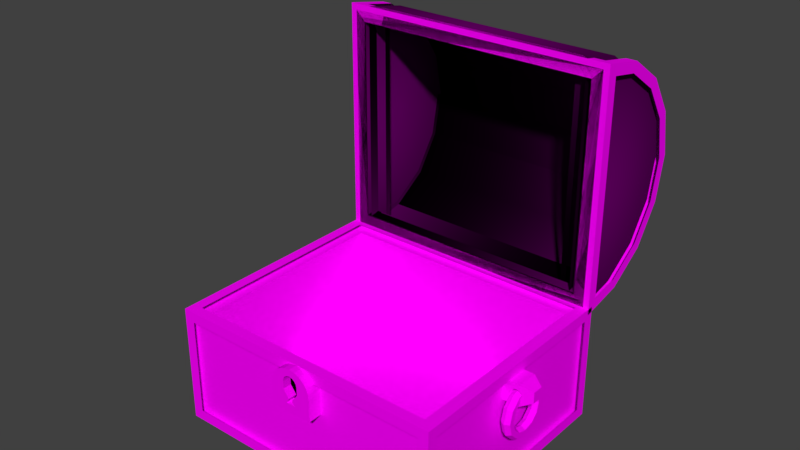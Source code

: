 # Source: treasurechestwide-withtexture.blend  (saved by Blender 2.78.0; exported with 4.5.12 LTS)
import bpy
from mathutils import Matrix  # noqa: F401  (used for matrix-valued properties, if any)

bpy.ops.wm.read_factory_settings(use_empty=True)
scene = bpy.context.scene
scene.name = 'Scene'

# ---- collections
col_collection_11 = bpy.data.collections.new('Collection 11'); scene.collection.children.link(col_collection_11)
col_collection_16 = bpy.data.collections.new('Collection 16'); scene.collection.children.link(col_collection_16)
col_collection_16.hide_render = True
col_collection_16.hide_viewport = True
col_collection_17 = bpy.data.collections.new('Collection 17'); scene.collection.children.link(col_collection_17)
col_collection_17.hide_render = True
col_collection_17.hide_viewport = True

# ---- images (referenced by path relative to the original .blend; pixels are not part of the script)
import os
ASSET_DIR = os.environ.get("B2B_ASSET_DIR", "")  # directory of the original .blend (textures are referenced by path, not embedded)
HERE = os.path.dirname(os.path.abspath(__file__))  # packed textures are extracted next to this script under _unpacked/

def load_image(name, relpath, width, height, colorspace="sRGB"):
    """Load a texture the original file referenced (path relative to the .blend, or extracted next to this script)."""
    p = next((c for c in (os.path.join(HERE, relpath), os.path.join(ASSET_DIR, relpath)) if relpath and os.path.exists(c)), "")
    if p:
        img = bpy.data.images.load(p, check_existing=True)
        img.name = name
    else:  # same state as the original file: an image datablock whose file is absent (Cycles renders it pink)
        img = bpy.data.images.new(name, width, height)
        img.source = "FILE"
        img.filepath = "//" + (relpath or name)
    img.colorspace_settings.name = colorspace
    return img
img_keyhole_black_normal = load_image('keyhole-black Normal', '', 1024, 1024, 'sRGB')
img_gold_texture_png_001 = load_image('gold-texture.png.001', 'textures/gold-texture.png', 1024, 1024, 'sRGB')
img_scratchedmetal_png_001 = load_image('scratchedmetal.png.001', 'textures/scratchedmetal.png', 1024, 1024, 'sRGB')
img_wood_old_boards_1_png_001 = load_image('wood-old-boards-1.png.001', 'textures/wood-old-boards-1.png', 1024, 1024, 'sRGB')
img_wood_old_boards_jpg = load_image('wood-old-boards.jpg', 'textures/wood-old-boards.jpg', 1024, 1024, 'sRGB')
img_metal_discolored_png_001 = load_image('metal-discolored.png.001', 'textures/metal-discolored.png', 1024, 1024, 'sRGB')

# ---- materials (node trees are filled in below, after node groups)
mat_keyhole_black = bpy.data.materials.new('keyhole-black')
mat_keyhole_black.alpha_threshold = 0.0
mat_keyhole_black.preview_render_type = 'FLAT'
mat_keyhole_black.roughness = 0.5
mat_material_002 = bpy.data.materials.new('Material.002')
mat_material_002.alpha_threshold = 0.0
mat_material_002.roughness = 0.5
mat_scratchedmetal = bpy.data.materials.new('scratchedmetal')
mat_scratchedmetal.alpha_threshold = 0.0
mat_scratchedmetal.roughness = 0.5
mat_material_001 = bpy.data.materials.new('Material.001')
mat_material_001.alpha_threshold = 0.0
mat_material_001.preview_render_type = 'FLAT'
mat_material_001.roughness = 0.5
mat_wood2 = bpy.data.materials.new('wood2')
mat_wood2.alpha_threshold = 0.0
mat_wood2.preview_render_type = 'CUBE'
mat_wood2.roughness = 0.5
mat_metalframe = bpy.data.materials.new('metalframe')
mat_metalframe.alpha_threshold = 0.0
mat_metalframe.roughness = 0.5

# ---- material node trees
mat_keyhole_black.use_nodes = True; mat_keyhole_black.node_tree.nodes.clear()
_N = mat_keyhole_black.node_tree.nodes; _L = mat_keyhole_black.node_tree.links
n0 = _N.new('ShaderNodeOutputMaterial'); n0.name = 'Material Output'; n0.location = (300, 300)
n1 = _N.new('ShaderNodeBsdfDiffuse'); n1.name = 'Diffuse BSDF'; n1.location = (10, 300)
n1.inputs[1].default_value = 1.0
n2 = _N.new('ShaderNodeRGB'); n2.name = 'RGB'; n2.location = (-180, 300)
n2.outputs[0].default_value = (0.0, 0.0, 0.0, 1.0)
n3 = _N.new('ShaderNodeTexImage'); n3.name = 'Image Texture'; n3.location = (0, 0)
n3.width = 140
n3.image = img_keyhole_black_normal
_L.new(n1.outputs[0], n0.inputs[0])
_L.new(n2.outputs[0], n1.inputs[0])
n0.is_active_output = True
mat_material_002.use_nodes = True; mat_material_002.node_tree.nodes.clear()
_N = mat_material_002.node_tree.nodes; _L = mat_material_002.node_tree.links
n0 = _N.new('ShaderNodeOutputMaterial'); n0.name = 'Material Output'; n0.location = (300, 300)
n1 = _N.new('ShaderNodeBsdfDiffuse'); n1.name = 'Diffuse BSDF'; n1.location = (10, 300)
n2 = _N.new('ShaderNodeTexImage'); n2.name = 'Image Texture'; n2.location = (-180, 300)
n2.width = 140
n2.image = img_gold_texture_png_001
_L.new(n1.outputs[0], n0.inputs[0])
_L.new(n2.outputs[0], n1.inputs[0])
n0.is_active_output = True
mat_scratchedmetal.use_nodes = True; mat_scratchedmetal.node_tree.nodes.clear()
_N = mat_scratchedmetal.node_tree.nodes; _L = mat_scratchedmetal.node_tree.links
n0 = _N.new('ShaderNodeOutputMaterial'); n0.name = 'Material Output'; n0.location = (300, 300)
n1 = _N.new('ShaderNodeBsdfDiffuse'); n1.name = 'Diffuse BSDF'; n1.location = (10, 300)
n2 = _N.new('ShaderNodeTexImage'); n2.name = 'Image Texture'; n2.location = (-180, 300)
n2.width = 140
n2.image = img_scratchedmetal_png_001
_L.new(n1.outputs[0], n0.inputs[0])
_L.new(n2.outputs[0], n1.inputs[0])
n0.is_active_output = True
mat_material_001.use_nodes = True; mat_material_001.node_tree.nodes.clear()
_N = mat_material_001.node_tree.nodes; _L = mat_material_001.node_tree.links
n0 = _N.new('ShaderNodeOutputMaterial'); n0.name = 'Material Output'; n0.location = (300, 300)
n1 = _N.new('ShaderNodeBsdfDiffuse'); n1.name = 'Diffuse BSDF'; n1.location = (10, 300)
n2 = _N.new('ShaderNodeTexImage'); n2.name = 'Image Texture'; n2.location = (-180, 300)
n2.width = 140
n2.image = img_wood_old_boards_1_png_001
_L.new(n1.outputs[0], n0.inputs[0])
_L.new(n2.outputs[0], n1.inputs[0])
n0.is_active_output = True
mat_wood2.use_nodes = True; mat_wood2.node_tree.nodes.clear()
_N = mat_wood2.node_tree.nodes; _L = mat_wood2.node_tree.links
n0 = _N.new('ShaderNodeOutputMaterial'); n0.name = 'Material Output'; n0.location = (300, 300)
n1 = _N.new('ShaderNodeBsdfDiffuse'); n1.name = 'Diffuse BSDF'; n1.location = (10, 300)
n1.inputs[1].default_value = 0.05
n2 = _N.new('ShaderNodeTexImage'); n2.name = 'Image Texture'; n2.location = (-180, 300)
n2.width = 140
n2.image = img_wood_old_boards_jpg
n2.interpolation = 'Smart'
n2.extension = 'CLIP'
_L.new(n1.outputs[0], n0.inputs[0])
_L.new(n2.outputs[0], n1.inputs[0])
n0.is_active_output = True
mat_metalframe.use_nodes = True; mat_metalframe.node_tree.nodes.clear()
_N = mat_metalframe.node_tree.nodes; _L = mat_metalframe.node_tree.links
n0 = _N.new('ShaderNodeOutputMaterial'); n0.name = 'Material Output'; n0.location = (300, 300)
n1 = _N.new('ShaderNodeBsdfDiffuse'); n1.name = 'Diffuse BSDF'; n1.location = (10, 300)
n2 = _N.new('ShaderNodeTexImage'); n2.name = 'Image Texture'; n2.location = (-180, 300)
n2.width = 140
n2.image = img_metal_discolored_png_001
_L.new(n1.outputs[0], n0.inputs[0])
_L.new(n2.outputs[0], n1.inputs[0])
n0.is_active_output = True

# ---- world
world_world = bpy.data.worlds.new('World'); scene.world = world_world
world_world.color = (0.05088, 0.05088, 0.05088)
world_world.use_sun_shadow = False
world_world.sun_shadow_jitter_overblur = 0.0
world_world.cycles.sampling_method = 'MANUAL'

# ---- meshes
me_cube_015 = bpy.data.meshes.new('Cube.015')
me_cube_015.from_pydata([(-0.04161, 0.04, -0.1266), (0.04161, 0.04, -0.1266), (0.01704, 0.04, -0.08192), (0.072, 0.04, -0.009093), (0.072, 0.04, 0.06291), (0.06652, 0.04, 0.09046), (0.05091, 0.04, 0.1138), (0.02755, 0.04, 0.1294), (7.947e-11, 0.04, 0.1349), (-0.02755, 0.04, 0.1294), (-0.05091, 0.04, 0.1138), (-0.06652, 0.04, 0.09046), (-0.072, 0.04, 0.06291), (-0.072, 0.04, -0.009093), (-0.01704, 0.04, -0.08192)], [], [(3, 4, 5, 6, 7, 8, 9, 10, 11, 12, 13, 14, 0, 1, 2)])
_uv = me_cube_015.uv_layers.new(name='UVMap')
_uv.uv.foreach_set('vector', [0.536, 0.3955, 0.536, 0.4315, 0.5333, 0.4452, 0.5255, 0.4569, 0.5138, 0.4647, 0.5, 0.4675, 0.4862, 0.4647, 0.4745, 0.4569, 0.4667, 0.4452, 0.464, 0.4315, 0.464, 0.3955, 0.4915, 0.359, 0.4792, 0.3367, 0.5208, 0.3367, 0.5085, 0.359])
_ca = me_cube_015.color_attributes.new('Col', 'BYTE_COLOR', 'CORNER')
_ca.data.foreach_set('color', [1.0, 1.0, 1.0, 1.0, 1.0, 1.0, 1.0, 1.0, 1.0, 1.0, 1.0, 1.0, 1.0, 1.0, 1.0, 1.0, 1.0, 1.0, 1.0, 1.0, 1.0, 1.0, 1.0, 1.0, 1.0, 1.0, 1.0, 1.0, 1.0, 1.0, 1.0, 1.0, 1.0, 1.0, 1.0, 1.0, 1.0, 1.0, 1.0, 1.0, 1.0, 1.0, 1.0, 1.0, 1.0, 1.0, 1.0, 1.0, 1.0, 1.0, 1.0, 1.0, 1.0, 1.0, 1.0, 1.0, 1.0, 1.0, 1.0, 1.0])
me_cube_015.materials.append(mat_keyhole_black)
me_cube_015.use_remesh_preserve_volume = False
me_cube_015.use_remesh_preserve_attributes = False
me_cube_015.use_mirror_vertex_groups = False
me_cube_015.update()
me_cube_014 = bpy.data.meshes.new('Cube.014')
me_cube_014.from_pydata([(0.2, 0.04, -0.2), (0.2, 0.04, 0.004342), (0.2, -0.04, 0.004342), (0.2, -0.04, -0.2), (-0.2, 0.04, -0.2), (-0.2, -0.04, -0.2), (-0.04161, 0.04, -0.1266), (0.04161, 0.04, -0.1266), (0.01704, 0.04, -0.08192), (0.072, 0.04, -0.009093), (0.072, 0.04, -0.009093), (0.072, 0.04, -0.009093), (0.072, 0.04, 0.06291), (0.06652, 0.04, 0.09046), (0.05091, 0.04, 0.1138), (0.02755, 0.04, 0.1294), (7.947e-11, 0.04, 0.1349), (-0.002667, 0.04, 0.2), (0.004342, 0.04, 0.2), (0.05498, 0.04, 0.1933), (0.1022, 0.04, 0.1738), (0.1427, 0.04, 0.1427), (0.1738, 0.04, 0.1022), (0.1933, 0.04, 0.05498), (-0.2, 0.04, 0.002667), (-0.1933, 0.04, 0.05374), (-0.1736, 0.04, 0.1013), (-0.1422, 0.04, 0.1422), (-0.1013, 0.04, 0.1736), (-0.05374, 0.04, 0.1933), (7.947e-11, 0.04, 0.1349), (7.947e-11, 0.04, 0.1349), (-0.02755, 0.04, 0.1294), (-0.05091, 0.04, 0.1138), (-0.06652, 0.04, 0.09046), (-0.072, 0.04, 0.06291), (-0.072, 0.04, -0.009093), (-0.072, 0.04, -0.009093), (-0.072, 0.04, -0.009093), (-0.01704, 0.04, -0.08192), (0.1933, -0.04, 0.05498), (-0.04161, -0.04, -0.1266), (-0.01704, -0.04, -0.08192), (-0.072, -0.04, -0.009093), (-0.072, -0.04, -0.009093), (-0.072, -0.04, -0.009093), (-0.072, -0.04, 0.06291), (-0.06652, -0.04, 0.09046), (-0.05091, -0.04, 0.1138), (-0.02755, -0.04, 0.1294), (7.947e-11, -0.04, 0.1349), (0.1427, -0.04, 0.1427), (0.1022, -0.04, 0.1738), (0.05498, -0.04, 0.1933), (0.004342, -0.04, 0.2), (-0.002667, -0.04, 0.2), (-0.05374, -0.04, 0.1933), (-0.1013, -0.04, 0.1736), (-0.1422, -0.04, 0.1422), (-0.1736, -0.04, 0.1013), (-0.1933, -0.04, 0.05374), (-0.2, -0.04, 0.002667), (0.1738, -0.04, 0.1022), (7.947e-11, -0.04, 0.1349), (7.947e-11, -0.04, 0.1349), (0.02755, -0.04, 0.1294), (0.05091, -0.04, 0.1138), (0.06652, -0.04, 0.09046), (0.072, -0.04, 0.06291), (0.072, -0.04, -0.009093), (0.072, -0.04, -0.009093), (0.072, -0.04, -0.009093), (0.01704, -0.04, -0.08192), (0.04161, -0.04, -0.1266), (0.2, 0.04, -0.2), (0.2, 0.04, 0.004342), (-0.2, 0.04, -0.2), (-0.04161, 0.04, -0.1266), (0.072, 0.04, 0.06291), (0.06652, 0.04, 0.09046), (7.947e-11, 0.04, 0.1349), (-0.002667, 0.04, 0.2), (0.1933, 0.04, 0.05498), (-0.2, 0.04, 0.002667), (-0.1933, 0.04, 0.05374), (-0.1736, 0.04, 0.1013), (-0.1422, 0.04, 0.1422), (-0.1013, 0.04, 0.1736), (-0.05374, 0.04, 0.1933), (0.004342, 0.04, 0.2), (0.05498, 0.04, 0.1933), (0.1022, 0.04, 0.1738), (0.1427, 0.04, 0.1427), (0.1738, 0.04, 0.1022), (7.947e-11, 0.04, 0.1349), (7.947e-11, 0.04, 0.1349), (-0.02755, 0.04, 0.1294), (-0.05091, 0.04, 0.1138), (0.02755, 0.04, 0.1294), (-0.06652, 0.04, 0.09046), (0.05091, 0.04, 0.1138), (-0.072, 0.04, 0.06291), (-0.072, 0.04, -0.009093), (-0.072, 0.04, -0.009093), (0.072, 0.04, -0.009093), (-0.072, 0.04, -0.009093), (0.072, 0.04, -0.009093), (-0.01704, 0.04, -0.08192), (0.072, 0.04, -0.009093), (0.01704, 0.04, -0.08192), (0.04161, 0.04, -0.1266), (0.2, 0.09, -0.2), (0.2, 0.09, 0.004342), (-0.2, 0.09, -0.2), (-0.04161, 0.09, -0.1266), (0.072, 0.09, 0.06291), (0.06652, 0.09, 0.09046), (7.947e-11, 0.09, 0.1349), (-0.002667, 0.09, 0.2), (0.1933, 0.09, 0.05498), (-0.2, 0.09, 0.002667), (-0.1933, 0.09, 0.05374), (-0.1736, 0.09, 0.1013), (-0.1422, 0.09, 0.1422), (-0.1013, 0.09, 0.1736), (-0.05374, 0.09, 0.1933), (0.004342, 0.09, 0.2), (0.05498, 0.09, 0.1933), (0.1022, 0.09, 0.1738), (0.1427, 0.09, 0.1427), (0.1738, 0.09, 0.1022), (7.947e-11, 0.09, 0.1349), (7.947e-11, 0.09, 0.1349), (-0.02755, 0.09, 0.1294), (-0.05091, 0.09, 0.1138), (0.02755, 0.09, 0.1294), (-0.06652, 0.09, 0.09046), (0.05091, 0.09, 0.1138), (-0.072, 0.09, 0.06291), (-0.072, 0.09, -0.009093), (-0.072, 0.09, -0.009093), (0.072, 0.09, -0.009093), (-0.072, 0.09, -0.009093), (0.072, 0.09, -0.009093), (-0.01704, 0.09, -0.08192), (0.072, 0.09, -0.009093), (0.01704, 0.09, -0.08192), (0.04161, 0.09, -0.1266)], [], [(0, 1, 2, 3), (4, 0, 3, 5), (17, 18, 89, 81), (39, 6, 77, 107), (23, 40, 2, 1), (5, 41, 42, 43, 44, 45, 46, 47, 48, 49, 50, 51, 52, 53, 54, 55, 56, 57, 58, 59, 60, 61), (5, 3, 2, 40, 62, 51, 50, 63, 64, 65, 66, 67, 68, 69, 70, 71, 72, 73, 41), (5, 61, 24, 4), (60, 25, 24, 61), (59, 26, 25, 60), (58, 27, 26, 59), (57, 28, 27, 58), (56, 29, 28, 57), (55, 17, 29, 56), (18, 17, 55, 54), (18, 54, 53, 19), (19, 53, 52, 20), (20, 52, 51, 21), (21, 51, 62, 22), (22, 62, 40, 23), (31, 30, 63, 50), (50, 49, 32, 31), (30, 16, 64, 63), (49, 48, 33, 32), (16, 15, 65, 64), (48, 47, 34, 33), (15, 14, 66, 65), (47, 46, 35, 34), (14, 13, 67, 66), (46, 45, 36, 35), (13, 12, 68, 67), (45, 44, 37, 36), (12, 11, 69, 68), (44, 43, 38, 37), (11, 10, 70, 69), (43, 42, 39, 38), (10, 9, 71, 70), (42, 41, 6, 39), (9, 8, 72, 71), (7, 6, 41, 73), (8, 7, 73, 72), (101, 102, 139, 138), (74, 76, 113, 111), (32, 33, 97, 96), (21, 22, 93, 92), (13, 14, 100, 79), (15, 16, 80, 98), (26, 27, 86, 85), (8, 9, 108, 109), (22, 23, 82, 93), (23, 1, 75, 82), (37, 38, 105, 103), (30, 31, 94, 95), (18, 19, 90, 89), (1, 0, 74, 75), (10, 11, 104, 106), (27, 28, 87, 86), (35, 36, 102, 101), (6, 7, 110, 77), (33, 34, 99, 97), (19, 20, 91, 90), (38, 39, 107, 105), (28, 29, 88, 87), (4, 24, 83, 76), (14, 15, 98, 100), (0, 4, 76, 74), (7, 8, 109, 110), (9, 10, 106, 108), (31, 32, 96, 94), (24, 25, 84, 83), (20, 21, 92, 91), (16, 30, 95, 80), (36, 37, 103, 102), (29, 17, 81, 88), (25, 26, 85, 84), (34, 35, 101, 99), (12, 13, 79, 78), (11, 12, 78, 104), (113, 114, 147, 146, 145, 143, 141, 115, 116, 137, 135, 117, 118, 126, 127, 128, 129, 130, 119, 112, 111), (113, 120, 121, 122, 123, 124, 125, 118, 117, 132, 131, 133, 134, 136, 138, 139, 140, 142, 144, 114), (90, 91, 128, 127), (102, 103, 140, 139), (91, 92, 129, 128), (78, 79, 116, 115), (104, 78, 115, 141), (92, 93, 130, 129), (103, 105, 142, 140), (93, 82, 119, 130), (82, 75, 112, 119), (106, 104, 141, 143), (95, 94, 131, 132), (76, 83, 120, 113), (105, 107, 144, 142), (94, 96, 133, 131), (83, 84, 121, 120), (108, 106, 143, 145), (80, 95, 132, 117), (84, 85, 122, 121), (107, 77, 114, 144), (96, 97, 134, 133), (85, 86, 123, 122), (109, 108, 145, 146), (98, 80, 117, 135), (86, 87, 124, 123), (77, 110, 147, 114), (97, 99, 136, 134), (87, 88, 125, 124), (110, 109, 146, 147), (100, 98, 135, 137), (88, 81, 118, 125), (99, 101, 138, 136), (81, 89, 126, 118), (75, 74, 111, 112), (79, 100, 137, 116), (89, 90, 127, 126)])
_uv = me_cube_014.uv_layers.new(name='UVMap')
_uv.uv.foreach_set('vector', [0.95, 0.3154, 0.95, 0.4097, 0.91, 0.4097, 0.91, 0.3154, 0.4, 0.9153, 0.6, 0.9153, 0.6, 0.8784, 0.4, 0.8784, 0.4987, 0.9153, 0.5022, 0.9153, 0.5022, 0.9153, 0.4987, 0.9153, 0.4915, 0.9153, 0.4792, 0.9153, 0.4792, 0.9153, 0.4915, 0.9153, 0.95, 0.4331, 0.91, 0.4331, 0.91, 0.4097, 0.95, 0.4097, 0.4, 0.3154, 0.4792, 0.3493, 0.4915, 0.3699, 0.464, 0.4035, 0.464, 0.4035, 0.464, 0.4035, 0.464, 0.4367, 0.4667, 0.4495, 0.4745, 0.4602, 0.4862, 0.4674, 0.5, 0.47, 0.5713, 0.4736, 0.5511, 0.4879, 0.5275, 0.4969, 0.5022, 0.5, 0.4987, 0.5, 0.4731, 0.4969, 0.4493, 0.4878, 0.4289, 0.4733, 0.4132, 0.4545, 0.4034, 0.4325, 0.4, 0.4089, 0.4, 0.3154, 0.6, 0.3154, 0.6, 0.4097, 0.5967, 0.4331, 0.5869, 0.4549, 0.5713, 0.4736, 0.5, 0.47, 0.5, 0.47, 0.5, 0.47, 0.5138, 0.4674, 0.5255, 0.4602, 0.5333, 0.4495, 0.536, 0.4367, 0.536, 0.4035, 0.536, 0.4035, 0.536, 0.4035, 0.5085, 0.3699, 0.5208, 0.3493, 0.4792, 0.3493, 0.91, 0.3154, 0.91, 0.4089, 0.95, 0.4089, 0.95, 0.3154, 0.91, 0.4325, 0.95, 0.4325, 0.95, 0.4089, 0.91, 0.4089, 0.91, 0.4545, 0.95, 0.4545, 0.95, 0.4325, 0.91, 0.4325, 0.91, 0.4733, 0.95, 0.4733, 0.95, 0.4545, 0.91, 0.4545, 0.4493, 0.8784, 0.4493, 0.9153, 0.4289, 0.9153, 0.4289, 0.8784, 0.4731, 0.8784, 0.4731, 0.9153, 0.4493, 0.9153, 0.4493, 0.8784, 0.4987, 0.8784, 0.4987, 0.9153, 0.4731, 0.9153, 0.4731, 0.8784, 0.5022, 0.9153, 0.4987, 0.9153, 0.4987, 0.8784, 0.5022, 0.8784, 0.5022, 0.9153, 0.5022, 0.8784, 0.5275, 0.8784, 0.5275, 0.9153, 0.5275, 0.9153, 0.5275, 0.8784, 0.5511, 0.8784, 0.5511, 0.9153, 0.5511, 0.9153, 0.5511, 0.8784, 0.5713, 0.8784, 0.5713, 0.9153, 0.95, 0.4736, 0.91, 0.4736, 0.91, 0.4549, 0.95, 0.4549, 0.95, 0.4549, 0.91, 0.4549, 0.91, 0.4331, 0.95, 0.4331, 0.5, 0.9153, 0.5, 0.9153, 0.5, 0.8784, 0.5, 0.8784, 0.5, 0.8784, 0.4862, 0.8784, 0.4862, 0.9153, 0.5, 0.9153, 0.5, 0.9153, 0.5, 0.9153, 0.5, 0.8784, 0.5, 0.8784, 0.4862, 0.8784, 0.4745, 0.8784, 0.4745, 0.9153, 0.4862, 0.9153, 0.5, 0.9153, 0.5138, 0.9153, 0.5138, 0.8784, 0.5, 0.8784, 0.91, 0.4602, 0.91, 0.4495, 0.95, 0.4495, 0.95, 0.4602, 0.5138, 0.9153, 0.5255, 0.9153, 0.5255, 0.8784, 0.5138, 0.8784, 0.91, 0.4495, 0.91, 0.4367, 0.95, 0.4367, 0.95, 0.4495, 0.95, 0.4602, 0.95, 0.4495, 0.91, 0.4495, 0.91, 0.4602, 0.91, 0.4367, 0.91, 0.4035, 0.95, 0.4035, 0.95, 0.4367, 0.95, 0.4495, 0.95, 0.4367, 0.91, 0.4367, 0.91, 0.4495, 0.464, 0.8784, 0.464, 0.8784, 0.464, 0.9153, 0.464, 0.9153, 0.95, 0.4367, 0.95, 0.4035, 0.91, 0.4035, 0.91, 0.4367, 0.464, 0.8784, 0.464, 0.8784, 0.464, 0.9153, 0.464, 0.9153, 0.536, 0.9153, 0.536, 0.9153, 0.536, 0.8784, 0.536, 0.8784, 0.91, 0.4035, 0.91, 0.3699, 0.95, 0.3699, 0.95, 0.4035, 0.536, 0.9153, 0.536, 0.9153, 0.536, 0.8784, 0.536, 0.8784, 0.91, 0.3699, 0.91, 0.3493, 0.95, 0.3493, 0.95, 0.3699, 0.95, 0.4035, 0.95, 0.3699, 0.91, 0.3699, 0.91, 0.4035, 0.5208, 0.9153, 0.4792, 0.9153, 0.4792, 0.8784, 0.5208, 0.8784, 0.95, 0.3699, 0.95, 0.3493, 0.91, 0.3493, 0.91, 0.3699, 0.95, 0.4367, 0.95, 0.4035, 0.975, 0.4035, 0.975, 0.4367, 0.6, 0.9153, 0.4, 0.9153, 0.4, 0.9383, 0.6, 0.9383, 0.4862, 0.9153, 0.4745, 0.9153, 0.4745, 0.9153, 0.4862, 0.9153, 0.5713, 0.9153, 0.5869, 0.9153, 0.5869, 0.9153, 0.5713, 0.9153, 0.5333, 0.9153, 0.5255, 0.9153, 0.5255, 0.9153, 0.5333, 0.9153, 0.5138, 0.9153, 0.5, 0.9153, 0.5, 0.9153, 0.5138, 0.9153, 0.4132, 0.9153, 0.4289, 0.9153, 0.4289, 0.9153, 0.4132, 0.9153, 0.5085, 0.9153, 0.536, 0.9153, 0.536, 0.9153, 0.5085, 0.9153, 0.5869, 0.9153, 0.5967, 0.9153, 0.5967, 0.9153, 0.5869, 0.9153, 0.5967, 0.9153, 0.6, 0.9153, 0.6, 0.9153, 0.5967, 0.9153, 0.464, 0.9153, 0.464, 0.9153, 0.464, 0.9153, 0.464, 0.9153, 0.5, 0.9153, 0.5, 0.9153, 0.5, 0.9153, 0.5, 0.9153, 0.5022, 0.9153, 0.5275, 0.9153, 0.5275, 0.9153, 0.5022, 0.9153, 0.6, 0.9153, 0.6, 0.9153, 0.6, 0.9153, 0.6, 0.9153, 0.536, 0.9153, 0.536, 0.9153, 0.536, 0.9153, 0.536, 0.9153, 0.4289, 0.9153, 0.4493, 0.9153, 0.4493, 0.9153, 0.4289, 0.9153, 0.464, 0.9153, 0.464, 0.9153, 0.464, 0.9153, 0.464, 0.9153, 0.4792, 0.9153, 0.5208, 0.9153, 0.5208, 0.9153, 0.4792, 0.9153, 0.4745, 0.9153, 0.4667, 0.9153, 0.4667, 0.9153, 0.4745, 0.9153, 0.5275, 0.9153, 0.5511, 0.9153, 0.5511, 0.9153, 0.5275, 0.9153, 0.464, 0.9153, 0.4915, 0.9153, 0.4915, 0.9153, 0.464, 0.9153, 0.4493, 0.9153, 0.4731, 0.9153, 0.4731, 0.9153, 0.4493, 0.9153, 0.4, 0.9153, 0.4, 0.9153, 0.4, 0.9153, 0.4, 0.9153, 0.5255, 0.9153, 0.5138, 0.9153, 0.5138, 0.9153, 0.5255, 0.9153, 0.6, 0.9153, 0.4, 0.9153, 0.4, 0.9153, 0.6, 0.9153, 0.5208, 0.9153, 0.5085, 0.9153, 0.5085, 0.9153, 0.5208, 0.9153, 0.536, 0.9153, 0.536, 0.9153, 0.536, 0.9153, 0.536, 0.9153, 0.5, 0.9153, 0.4862, 0.9153, 0.4862, 0.9153, 0.5, 0.9153, 0.4, 0.9153, 0.4034, 0.9153, 0.4034, 0.9153, 0.4, 0.9153, 0.5511, 0.9153, 0.5713, 0.9153, 0.5713, 0.9153, 0.5511, 0.9153, 0.5, 0.9153, 0.5, 0.9153, 0.5, 0.9153, 0.5, 0.9153, 0.464, 0.9153, 0.464, 0.9153, 0.464, 0.9153, 0.464, 0.9153, 0.4731, 0.9153, 0.4987, 0.9153, 0.4987, 0.9153, 0.4731, 0.9153, 0.4034, 0.9153, 0.4132, 0.9153, 0.4132, 0.9153, 0.4034, 0.9153, 0.4667, 0.9153, 0.464, 0.9153, 0.464, 0.9153, 0.4667, 0.9153, 0.536, 0.9153, 0.5333, 0.9153, 0.5333, 0.9153, 0.536, 0.9153, 0.536, 0.9153, 0.536, 0.9153, 0.536, 0.9153, 0.536, 0.9153, 0.4, 0.3154, 0.4792, 0.3493, 0.5208, 0.3493, 0.5085, 0.3699, 0.536, 0.4035, 0.536, 0.4035, 0.536, 0.4035, 0.536, 0.4367, 0.5333, 0.4495, 0.5255, 0.4602, 0.5138, 0.4674, 0.5, 0.47, 0.4987, 0.5, 0.5022, 0.5, 0.5275, 0.4969, 0.5511, 0.4879, 0.5713, 0.4736, 0.5869, 0.4549, 0.5967, 0.4331, 0.6, 0.4097, 0.6, 0.3154, 0.4, 0.3154, 0.4, 0.4089, 0.4034, 0.4325, 0.4132, 0.4545, 0.4289, 0.4733, 0.4493, 0.4878, 0.4731, 0.4969, 0.4987, 0.5, 0.5, 0.47, 0.5, 0.47, 0.5, 0.47, 0.4862, 0.4674, 0.4745, 0.4602, 0.4667, 0.4495, 0.464, 0.4367, 0.464, 0.4035, 0.464, 0.4035, 0.464, 0.4035, 0.4915, 0.3699, 0.4792, 0.3493, 0.5275, 0.9153, 0.5511, 0.9153, 0.5511, 0.9383, 0.5275, 0.9383, 0.464, 0.9153, 0.464, 0.9153, 0.464, 0.9383, 0.464, 0.9383, 0.5511, 0.9153, 0.5713, 0.9153, 0.5713, 0.9383, 0.5511, 0.9383, 0.95, 0.4367, 0.95, 0.4495, 0.975, 0.4495, 0.975, 0.4367, 0.95, 0.4035, 0.95, 0.4367, 0.975, 0.4367, 0.975, 0.4035, 0.95, 0.4736, 0.95, 0.4549, 0.975, 0.4549, 0.975, 0.4736, 0.464, 0.9153, 0.464, 0.9153, 0.464, 0.9383, 0.464, 0.9383, 0.95, 0.4549, 0.95, 0.4331, 0.975, 0.4331, 0.975, 0.4549, 0.95, 0.4331, 0.95, 0.4097, 0.975, 0.4097, 0.975, 0.4331, 0.536, 0.9153, 0.536, 0.9153, 0.536, 0.9383, 0.536, 0.9383, 0.5, 0.9153, 0.5, 0.9153, 0.5, 0.9383, 0.5, 0.9383, 0.95, 0.3154, 0.95, 0.4089, 0.975, 0.4089, 0.975, 0.3154, 0.95, 0.4035, 0.95, 0.3699, 0.975, 0.3699, 0.975, 0.4035, 0.5, 0.9153, 0.4862, 0.9153, 0.4862, 0.9383, 0.5, 0.9383, 0.95, 0.4089, 0.95, 0.4325, 0.975, 0.4325, 0.975, 0.4089, 0.536, 0.9153, 0.536, 0.9153, 0.536, 0.9383, 0.536, 0.9383, 0.5, 0.9153, 0.5, 0.9153, 0.5, 0.9383, 0.5, 0.9383, 0.95, 0.4325, 0.95, 0.4545, 0.975, 0.4545, 0.975, 0.4325, 0.95, 0.3699, 0.95, 0.3493, 0.975, 0.3493, 0.975, 0.3699, 0.4862, 0.9153, 0.4745, 0.9153, 0.4745, 0.9383, 0.4862, 0.9383, 0.95, 0.4545, 0.95, 0.4733, 0.975, 0.4733, 0.975, 0.4545, 0.95, 0.3699, 0.95, 0.4035, 0.975, 0.4035, 0.975, 0.3699, 0.5138, 0.9153, 0.5, 0.9153, 0.5, 0.9383, 0.5138, 0.9383, 0.4289, 0.9153, 0.4493, 0.9153, 0.4493, 0.9383, 0.4289, 0.9383, 0.4792, 0.9153, 0.5208, 0.9153, 0.5208, 0.9383, 0.4792, 0.9383, 0.95, 0.4602, 0.95, 0.4495, 0.975, 0.4495, 0.975, 0.4602, 0.4493, 0.9153, 0.4731, 0.9153, 0.4731, 0.9383, 0.4493, 0.9383, 0.95, 0.3493, 0.95, 0.3699, 0.975, 0.3699, 0.975, 0.3493, 0.5255, 0.9153, 0.5138, 0.9153, 0.5138, 0.9383, 0.5255, 0.9383, 0.4731, 0.9153, 0.4987, 0.9153, 0.4987, 0.9383, 0.4731, 0.9383, 0.95, 0.4495, 0.95, 0.4367, 0.975, 0.4367, 0.975, 0.4495, 0.4987, 0.9153, 0.5022, 0.9153, 0.5022, 0.9383, 0.4987, 0.9383, 0.95, 0.4097, 0.95, 0.3154, 0.975, 0.3154, 0.975, 0.4097, 0.95, 0.4495, 0.95, 0.4602, 0.975, 0.4602, 0.975, 0.4495, 0.5022, 0.9153, 0.5275, 0.9153, 0.5275, 0.9383, 0.5022, 0.9383])
me_cube_014.materials.append(mat_material_002)
me_cube_014.use_remesh_preserve_volume = False
me_cube_014.use_remesh_preserve_attributes = False
me_cube_014.use_mirror_vertex_groups = False
me_cube_014.update()
me_cube_010 = bpy.data.meshes.new('Cube.010')
me_cube_010.from_pydata([(1.4, 0.1, -0.1), (1.4, -0.1, -0.1), (1.5, -0.05, -0.15), (1.5, 0.05, -0.15), (1.4, 0.1, -0.3), (1.4, 0.1, -0.2367), (1.402, 0.09899, -0.2354), (1.413, 0.09357, -0.2191), (1.417, 0.09167, -0.2), (1.413, 0.09357, -0.1809), (1.402, 0.09899, -0.1646), (1.4, 0.1, -0.1633), (1.5, 0.05, -0.25), (1.2, -0.1, -0.1), (1.2, 0.1, -0.1), (1.4, -0.1, -0.1633), (1.402, -0.09899, -0.1646), (1.413, -0.09357, -0.1809), (1.417, -0.09167, -0.2), (1.413, -0.09357, -0.2191), (1.402, -0.09899, -0.2354), (1.4, -0.1, -0.2367), (1.4, -0.1, -0.3), (1.5, -0.05, -0.25), (1.2, 0.1, -0.3), (1.386, 0.1, -0.1538), (1.367, 0.1, -0.15), (1.348, 0.1, -0.1538), (1.331, 0.1, -0.1646), (1.32, 0.1, -0.1809), (1.317, 0.1, -0.2), (1.32, 0.1, -0.2191), (1.331, 0.1, -0.2354), (1.348, 0.1, -0.2462), (1.367, 0.1, -0.25), (1.386, 0.1, -0.2462), (1.2, -0.1, -0.3), (1.386, -0.1, -0.2462), (1.367, -0.1, -0.25), (1.348, -0.1, -0.2462), (1.331, -0.1, -0.2354), (1.32, -0.1, -0.2191), (1.317, -0.1, -0.2), (1.32, -0.1, -0.1809), (1.331, -0.1, -0.1646), (1.348, -0.1, -0.1538), (1.367, -0.1, -0.15), (1.386, -0.1, -0.1538)], [], [(0, 1, 2, 3), (4, 5, 6, 7, 8, 9, 10, 11, 0, 3, 12), (13, 1, 0, 14), (1, 15, 16, 17, 18, 19, 20, 21, 22, 23, 2), (12, 3, 2, 23), (22, 4, 12, 23), (24, 14, 0, 11, 25, 26, 27, 28, 29, 30, 31, 32, 33, 34, 35, 5, 4), (36, 13, 14, 24), (22, 21, 37, 38, 39, 40, 41, 42, 43, 44, 45, 46, 47, 15, 1, 13, 36), (22, 36, 24, 4), (46, 45, 27, 26), (47, 46, 26, 25), (45, 44, 28, 27), (16, 15, 47, 25, 11, 10), (44, 43, 29, 28), (17, 16, 10, 9), (43, 42, 30, 29), (18, 17, 9, 8), (42, 41, 31, 30), (19, 18, 8, 7), (41, 40, 32, 31), (20, 19, 7, 6), (40, 39, 33, 32), (37, 21, 20, 6, 5, 35), (39, 38, 34, 33), (38, 37, 35, 34)])
_uv = me_cube_010.uv_layers.new(name='UVMap')
_uv.uv.foreach_set('vector', [0.2, 0.5398, 0.2, 0.4602, 0.25, 0.4801, 0.25, 0.5199, 0.2, 0.3806, 0.2, 0.4058, 0.201, 0.4064, 0.2064, 0.4128, 0.2083, 0.4204, 0.2064, 0.428, 0.201, 0.4345, 0.2, 0.435, 0.2, 0.4602, 0.25, 0.4403, 0.25, 0.4005, 0.1, 0.4602, 0.2, 0.4602, 0.2, 0.5398, 0.1, 0.5398, 0.2, 0.4602, 0.2, 0.435, 0.201, 0.4345, 0.2064, 0.428, 0.2083, 0.4204, 0.2064, 0.4128, 0.201, 0.4064, 0.2, 0.4058, 0.2, 0.3806, 0.25, 0.4005, 0.25, 0.4403, 0.525, 0.4005, 0.525, 0.4403, 0.475, 0.4403, 0.475, 0.4005, 0.2, 0.4602, 0.2, 0.5398, 0.25, 0.5199, 0.25, 0.4801, 0.1, 0.3806, 0.1, 0.4602, 0.2, 0.4602, 0.2, 0.435, 0.1929, 0.4388, 0.1833, 0.4403, 0.1738, 0.4388, 0.1657, 0.4345, 0.1602, 0.428, 0.1583, 0.4204, 0.1602, 0.4128, 0.1657, 0.4064, 0.1738, 0.402, 0.1833, 0.4005, 0.1929, 0.402, 0.2, 0.4058, 0.2, 0.3806, 0.45, 0.3806, 0.45, 0.4602, 0.55, 0.4602, 0.55, 0.3806, 0.2, 0.3806, 0.2, 0.4058, 0.1929, 0.402, 0.1833, 0.4005, 0.1738, 0.402, 0.1657, 0.4064, 0.1602, 0.4128, 0.1583, 0.4204, 0.1602, 0.428, 0.1657, 0.4345, 0.1738, 0.4388, 0.1833, 0.4403, 0.1929, 0.4388, 0.2, 0.435, 0.2, 0.4602, 0.1, 0.4602, 0.1, 0.3806, 0.2, 0.4602, 0.1, 0.4602, 0.1, 0.5398, 0.2, 0.5398, 0.1833, 0.4602, 0.1738, 0.4602, 0.1738, 0.5398, 0.1833, 0.5398, 0.1929, 0.4602, 0.1833, 0.4602, 0.1833, 0.5398, 0.1929, 0.5398, 0.1738, 0.4602, 0.1657, 0.4602, 0.1657, 0.5398, 0.1738, 0.5398, 0.201, 0.4606, 0.2, 0.4602, 0.1929, 0.4602, 0.1929, 0.5398, 0.2, 0.5398, 0.201, 0.5394, 0.45, 0.4345, 0.45, 0.428, 0.55, 0.428, 0.55, 0.4345, 0.4532, 0.428, 0.4505, 0.4345, 0.5495, 0.4345, 0.5468, 0.428, 0.45, 0.428, 0.45, 0.4204, 0.55, 0.4204, 0.55, 0.428, 0.4542, 0.4204, 0.4532, 0.428, 0.5468, 0.428, 0.5458, 0.4204, 0.45, 0.4204, 0.45, 0.4128, 0.55, 0.4128, 0.55, 0.4204, 0.4532, 0.4128, 0.4542, 0.4204, 0.5458, 0.4204, 0.5468, 0.4128, 0.45, 0.4128, 0.45, 0.4064, 0.55, 0.4064, 0.55, 0.4128, 0.4505, 0.4064, 0.4532, 0.4128, 0.5468, 0.4128, 0.5495, 0.4064, 0.1657, 0.4602, 0.1738, 0.4602, 0.1738, 0.5398, 0.1657, 0.5398, 0.1929, 0.4602, 0.2, 0.4602, 0.201, 0.4606, 0.201, 0.5394, 0.2, 0.5398, 0.1929, 0.5398, 0.1738, 0.4602, 0.1833, 0.4602, 0.1833, 0.5398, 0.1738, 0.5398, 0.1833, 0.4602, 0.1929, 0.4602, 0.1929, 0.5398, 0.1833, 0.5398])
me_cube_010.materials.append(mat_scratchedmetal)
me_cube_010.use_remesh_preserve_volume = False
me_cube_010.use_remesh_preserve_attributes = False
me_cube_010.use_mirror_vertex_groups = False
me_cube_010.update()
me_torus_002 = bpy.data.meshes.new('Torus.002')
me_torus_002.from_pydata([(1.367, 4.453e-07, -0.65), (1.323, 4.312e-07, -0.625), (1.323, 4.312e-07, -0.575), (1.367, 4.453e-07, -0.55), (1.41, 4.594e-07, -0.575), (1.41, 4.594e-07, -0.625), (1.367, -0.125, -0.6165), (1.323, -0.1125, -0.5949), (1.323, -0.0875, -0.5516), (1.367, -0.075, -0.5299), (1.41, -0.0875, -0.5516), (1.41, -0.1125, -0.5949), (1.367, -0.2165, -0.525), (1.323, -0.1949, -0.5125), (1.323, -0.1516, -0.4875), (1.367, -0.1299, -0.475), (1.41, -0.1516, -0.4875), (1.41, -0.1949, -0.5125), (1.367, -0.25, -0.4), (1.323, -0.225, -0.4), (1.323, -0.175, -0.4), (1.367, -0.15, -0.4), (1.41, -0.175, -0.4), (1.41, -0.225, -0.4), (1.367, -0.2165, -0.275), (1.323, -0.1949, -0.2875), (1.323, -0.1516, -0.3125), (1.367, -0.1299, -0.325), (1.41, -0.1516, -0.3125), (1.41, -0.1949, -0.2875), (1.367, -0.125, -0.1835), (1.323, -0.1125, -0.2051), (1.323, -0.0875, -0.2484), (1.367, -0.075, -0.2701), (1.41, -0.0875, -0.2484), (1.41, -0.1125, -0.2051), (1.367, 4.235e-07, -0.15), (1.323, 4.115e-07, -0.175), (1.323, 4.159e-07, -0.225), (1.367, 4.322e-07, -0.25), (1.41, 4.441e-07, -0.225), (1.41, 4.398e-07, -0.175), (1.367, 0.125, -0.1835), (1.323, 0.1125, -0.2051), (1.323, 0.0875, -0.2484), (1.367, 0.075, -0.2701), (1.41, 0.0875, -0.2484), (1.41, 0.1125, -0.2051), (1.367, 0.2165, -0.275), (1.323, 0.1949, -0.2875), (1.323, 0.1516, -0.3125), (1.367, 0.1299, -0.325), (1.41, 0.1516, -0.3125), (1.41, 0.1949, -0.2875), (1.367, 0.25, -0.4), (1.323, 0.225, -0.4), (1.323, 0.175, -0.4), (1.367, 0.15, -0.4), (1.41, 0.175, -0.4), (1.41, 0.225, -0.4), (1.367, 0.2165, -0.525), (1.323, 0.1949, -0.5125), (1.323, 0.1516, -0.4875), (1.367, 0.1299, -0.475), (1.41, 0.1516, -0.4875), (1.41, 0.1949, -0.5125), (1.367, 0.125, -0.6165), (1.323, 0.1125, -0.5949), (1.323, 0.0875, -0.5516), (1.367, 0.075, -0.5299), (1.41, 0.0875, -0.5516), (1.41, 0.1125, -0.5949)], [], [(0, 6, 7, 1), (1, 7, 8, 2), (2, 8, 9, 3), (3, 9, 10, 4), (4, 10, 11, 5), (0, 5, 11, 6), (6, 12, 13, 7), (7, 13, 14, 8), (8, 14, 15, 9), (9, 15, 16, 10), (10, 16, 17, 11), (11, 17, 12, 6), (12, 18, 19, 13), (13, 19, 20, 14), (14, 20, 21, 15), (15, 21, 22, 16), (16, 22, 23, 17), (17, 23, 18, 12), (18, 24, 25, 19), (19, 25, 26, 20), (20, 26, 27, 21), (21, 27, 28, 22), (22, 28, 29, 23), (23, 29, 24, 18), (24, 30, 31, 25), (25, 31, 32, 26), (26, 32, 33, 27), (27, 33, 34, 28), (28, 34, 35, 29), (29, 35, 30, 24), (30, 36, 37, 31), (31, 37, 38, 32), (32, 38, 39, 33), (33, 39, 40, 34), (34, 40, 41, 35), (35, 41, 36, 30), (36, 42, 43, 37), (37, 43, 44, 38), (38, 44, 45, 39), (39, 45, 46, 40), (40, 46, 47, 41), (41, 47, 42, 36), (42, 48, 49, 43), (43, 49, 50, 44), (44, 50, 51, 45), (45, 51, 52, 46), (46, 52, 53, 47), (47, 53, 48, 42), (48, 54, 55, 49), (49, 55, 56, 50), (50, 56, 57, 51), (51, 57, 58, 52), (52, 58, 59, 53), (53, 59, 54, 48), (54, 60, 61, 55), (55, 61, 62, 56), (56, 62, 63, 57), (57, 63, 64, 58), (58, 64, 65, 59), (59, 65, 60, 54), (60, 66, 67, 61), (61, 67, 68, 62), (62, 68, 69, 63), (63, 69, 70, 64), (64, 70, 71, 65), (65, 71, 66, 60), (66, 0, 1, 67), (67, 1, 2, 68), (68, 2, 3, 69), (69, 3, 4, 70), (70, 4, 5, 71), (71, 5, 0, 66)])
_uv = me_torus_002.uv_layers.new(name='UVMap')
_uv.uv.foreach_set('vector', [0.5742, 0.4006, 0.5605, 0.4083, 0.5615, 0.4086, 0.5742, 0.4014, 0.5742, 0.4014, 0.5615, 0.4086, 0.5646, 0.4162, 0.5745, 0.4106, 0.5745, 0.4106, 0.5646, 0.4162, 0.5665, 0.4233, 0.5748, 0.4186, 0.5748, 0.4186, 0.5665, 0.4233, 0.5654, 0.4226, 0.5747, 0.4173, 0.5747, 0.4173, 0.5654, 0.4226, 0.5624, 0.4153, 0.5744, 0.4085, 0.5742, 0.4006, 0.5744, 0.4085, 0.5624, 0.4153, 0.5605, 0.4083, 0.5605, 0.4083, 0.5508, 0.4266, 0.5525, 0.4255, 0.5615, 0.4086, 0.5615, 0.4086, 0.5525, 0.4255, 0.5575, 0.4296, 0.5646, 0.4162, 0.5646, 0.4162, 0.5575, 0.4296, 0.5606, 0.4345, 0.5665, 0.4233, 0.5665, 0.4233, 0.5606, 0.4345, 0.5587, 0.4353, 0.5654, 0.4226, 0.5654, 0.4226, 0.5587, 0.4353, 0.554, 0.4314, 0.5624, 0.4153, 0.5624, 0.4153, 0.554, 0.4314, 0.5508, 0.4266, 0.5605, 0.4083, 0.5508, 0.4266, 0.5477, 0.451, 0.5496, 0.4482, 0.5525, 0.4255, 0.5525, 0.4255, 0.5496, 0.4482, 0.5553, 0.4473, 0.5575, 0.4296, 0.5575, 0.4296, 0.5553, 0.4473, 0.5587, 0.4494, 0.5606, 0.4345, 0.5606, 0.4345, 0.5587, 0.4494, 0.5566, 0.4521, 0.5587, 0.4353, 0.5587, 0.4353, 0.5566, 0.4521, 0.5512, 0.4529, 0.554, 0.4314, 0.554, 0.4314, 0.5512, 0.4529, 0.5477, 0.451, 0.5508, 0.4266, 0.5477, 0.451, 0.5519, 0.4755, 0.5535, 0.4708, 0.5496, 0.4482, 0.5496, 0.4482, 0.5535, 0.4708, 0.5584, 0.4649, 0.5553, 0.4473, 0.5553, 0.4473, 0.5584, 0.4649, 0.5614, 0.4641, 0.5587, 0.4494, 0.5587, 0.4494, 0.5614, 0.4641, 0.5596, 0.4688, 0.5566, 0.4521, 0.5566, 0.4521, 0.5596, 0.4688, 0.555, 0.4743, 0.5512, 0.4529, 0.5512, 0.4529, 0.555, 0.4743, 0.5519, 0.4755, 0.5477, 0.451, 0.5519, 0.4755, 0.5627, 0.4932, 0.5635, 0.4872, 0.5535, 0.4708, 0.5535, 0.4708, 0.5635, 0.4872, 0.5662, 0.4775, 0.5584, 0.4649, 0.5584, 0.4649, 0.5662, 0.4775, 0.5679, 0.4745, 0.5614, 0.4641, 0.5614, 0.4641, 0.5679, 0.4745, 0.567, 0.4807, 0.5596, 0.4688, 0.5596, 0.4688, 0.567, 0.4807, 0.5644, 0.4898, 0.555, 0.4743, 0.555, 0.4743, 0.5644, 0.4898, 0.5627, 0.4932, 0.5519, 0.4755, 0.5627, 0.4932, 0.5772, 0.4988, 0.5771, 0.4923, 0.5635, 0.4872, 0.5635, 0.4872, 0.5771, 0.4923, 0.5767, 0.4815, 0.5662, 0.4775, 0.5662, 0.4775, 0.5767, 0.4815, 0.5766, 0.4778, 0.5679, 0.4745, 0.5679, 0.4745, 0.5766, 0.4778, 0.5768, 0.4844, 0.567, 0.4807, 0.567, 0.4807, 0.5768, 0.4844, 0.5771, 0.4946, 0.5644, 0.4898, 0.5644, 0.4898, 0.5771, 0.4946, 0.5772, 0.4988, 0.5627, 0.4932, 0.5772, 0.4988, 0.5914, 0.4903, 0.5902, 0.4844, 0.5771, 0.4923, 0.5771, 0.4923, 0.5902, 0.4844, 0.5869, 0.4754, 0.5767, 0.4815, 0.5767, 0.4815, 0.5869, 0.4754, 0.5851, 0.4728, 0.5766, 0.4778, 0.5766, 0.4778, 0.5851, 0.4728, 0.5864, 0.4787, 0.5768, 0.4844, 0.5768, 0.4844, 0.5864, 0.4787, 0.5895, 0.4872, 0.5771, 0.4946, 0.5771, 0.4946, 0.5895, 0.4872, 0.5914, 0.4903, 0.5772, 0.4988, 0.5914, 0.4903, 0.6011, 0.4704, 0.5992, 0.4661, 0.5902, 0.4844, 0.5902, 0.4844, 0.5992, 0.4661, 0.594, 0.4612, 0.5869, 0.4754, 0.5869, 0.4754, 0.594, 0.4612, 0.5909, 0.461, 0.5851, 0.4728, 0.5851, 0.4728, 0.5909, 0.461, 0.593, 0.4653, 0.5864, 0.4787, 0.5864, 0.4787, 0.593, 0.4653, 0.5979, 0.4699, 0.5895, 0.4872, 0.5895, 0.4872, 0.5979, 0.4699, 0.6011, 0.4704, 0.5914, 0.4903, 0.6011, 0.4704, 0.6038, 0.4453, 0.6017, 0.4428, 0.5992, 0.4661, 0.5992, 0.4661, 0.6017, 0.4428, 0.596, 0.4431, 0.594, 0.4612, 0.594, 0.4612, 0.596, 0.4431, 0.5926, 0.4459, 0.5909, 0.461, 0.5909, 0.461, 0.5926, 0.4459, 0.5949, 0.4482, 0.593, 0.4653, 0.593, 0.4653, 0.5949, 0.4482, 0.6003, 0.4478, 0.5979, 0.4699, 0.5979, 0.4699, 0.6003, 0.4478, 0.6038, 0.4453, 0.6011, 0.4704, 0.6038, 0.4453, 0.5991, 0.4216, 0.5974, 0.4209, 0.6017, 0.4428, 0.6017, 0.4428, 0.5974, 0.4209, 0.5926, 0.426, 0.596, 0.4431, 0.596, 0.4431, 0.5926, 0.426, 0.5898, 0.4315, 0.5926, 0.4459, 0.5926, 0.4459, 0.5898, 0.4315, 0.5918, 0.4319, 0.5949, 0.4482, 0.5949, 0.4482, 0.5918, 0.4319, 0.5963, 0.427, 0.6003, 0.4478, 0.6003, 0.4478, 0.5963, 0.427, 0.5991, 0.4216, 0.6038, 0.4453, 0.5991, 0.4216, 0.5883, 0.4055, 0.5873, 0.4059, 0.5974, 0.4209, 0.5974, 0.4209, 0.5873, 0.4059, 0.5848, 0.4142, 0.5926, 0.426, 0.5926, 0.426, 0.5848, 0.4142, 0.5833, 0.4216, 0.5898, 0.4315, 0.5898, 0.4315, 0.5833, 0.4216, 0.5844, 0.4206, 0.5918, 0.4319, 0.5918, 0.4319, 0.5844, 0.4206, 0.5868, 0.4127, 0.5963, 0.427, 0.5963, 0.427, 0.5868, 0.4127, 0.5883, 0.4055, 0.5991, 0.4216, 0.5883, 0.4055, 0.5742, 0.4006, 0.5742, 0.4014, 0.5873, 0.4059, 0.5873, 0.4059, 0.5742, 0.4014, 0.5745, 0.4106, 0.5848, 0.4142, 0.5848, 0.4142, 0.5745, 0.4106, 0.5748, 0.4186, 0.5833, 0.4216, 0.5833, 0.4216, 0.5748, 0.4186, 0.5747, 0.4173, 0.5844, 0.4206, 0.5844, 0.4206, 0.5747, 0.4173, 0.5744, 0.4085, 0.5868, 0.4127, 0.5868, 0.4127, 0.5744, 0.4085, 0.5742, 0.4006, 0.5883, 0.4055])
me_torus_002.materials.append(mat_material_002)
me_torus_002.use_remesh_preserve_volume = False
me_torus_002.use_remesh_preserve_attributes = False
me_torus_002.use_mirror_vertex_groups = False
me_torus_002.update()
me_torus = bpy.data.meshes.new('Torus')
me_torus.from_pydata([(-1.367, 0.0, -0.65), (-1.323, 0.0, -0.625), (-1.323, 0.0, -0.575), (-1.367, 0.0, -0.55), (-1.41, 0.0, -0.575), (-1.41, 0.0, -0.625), (-1.367, 0.125, -0.6165), (-1.323, 0.1125, -0.5949), (-1.323, 0.0875, -0.5516), (-1.367, 0.075, -0.5299), (-1.41, 0.0875, -0.5516), (-1.41, 0.1125, -0.5949), (-1.367, 0.2165, -0.525), (-1.323, 0.1949, -0.5125), (-1.323, 0.1516, -0.4875), (-1.367, 0.1299, -0.475), (-1.41, 0.1516, -0.4875), (-1.41, 0.1949, -0.5125), (-1.367, 0.25, -0.4), (-1.323, 0.225, -0.4), (-1.323, 0.175, -0.4), (-1.367, 0.15, -0.4), (-1.41, 0.175, -0.4), (-1.41, 0.225, -0.4), (-1.367, 0.2165, -0.275), (-1.323, 0.1949, -0.2875), (-1.323, 0.1516, -0.3125), (-1.367, 0.1299, -0.325), (-1.41, 0.1516, -0.3125), (-1.41, 0.1949, -0.2875), (-1.367, 0.125, -0.1835), (-1.323, 0.1125, -0.2051), (-1.323, 0.0875, -0.2484), (-1.367, 0.075, -0.2701), (-1.41, 0.0875, -0.2484), (-1.41, 0.1125, -0.2051), (-1.367, 2.186e-08, -0.15), (-1.323, 1.967e-08, -0.175), (-1.323, 1.53e-08, -0.225), (-1.367, 1.311e-08, -0.25), (-1.41, 1.53e-08, -0.225), (-1.41, 1.967e-08, -0.175), (-1.367, -0.125, -0.1835), (-1.323, -0.1125, -0.2051), (-1.323, -0.0875, -0.2484), (-1.367, -0.075, -0.2701), (-1.41, -0.0875, -0.2484), (-1.41, -0.1125, -0.2051), (-1.367, -0.2165, -0.275), (-1.323, -0.1949, -0.2875), (-1.323, -0.1516, -0.3125), (-1.367, -0.1299, -0.325), (-1.41, -0.1516, -0.3125), (-1.41, -0.1949, -0.2875), (-1.367, -0.25, -0.4), (-1.323, -0.225, -0.4), (-1.323, -0.175, -0.4), (-1.367, -0.15, -0.4), (-1.41, -0.175, -0.4), (-1.41, -0.225, -0.4), (-1.367, -0.2165, -0.525), (-1.323, -0.1949, -0.5125), (-1.323, -0.1516, -0.4875), (-1.367, -0.1299, -0.475), (-1.41, -0.1516, -0.4875), (-1.41, -0.1949, -0.5125), (-1.367, -0.125, -0.6165), (-1.323, -0.1125, -0.5949), (-1.323, -0.0875, -0.5516), (-1.367, -0.075, -0.5299), (-1.41, -0.0875, -0.5516), (-1.41, -0.1125, -0.5949)], [], [(0, 6, 7, 1), (1, 7, 8, 2), (2, 8, 9, 3), (3, 9, 10, 4), (4, 10, 11, 5), (0, 5, 11, 6), (6, 12, 13, 7), (7, 13, 14, 8), (8, 14, 15, 9), (9, 15, 16, 10), (10, 16, 17, 11), (11, 17, 12, 6), (12, 18, 19, 13), (13, 19, 20, 14), (14, 20, 21, 15), (15, 21, 22, 16), (16, 22, 23, 17), (17, 23, 18, 12), (18, 24, 25, 19), (19, 25, 26, 20), (20, 26, 27, 21), (21, 27, 28, 22), (22, 28, 29, 23), (23, 29, 24, 18), (24, 30, 31, 25), (25, 31, 32, 26), (26, 32, 33, 27), (27, 33, 34, 28), (28, 34, 35, 29), (29, 35, 30, 24), (30, 36, 37, 31), (31, 37, 38, 32), (32, 38, 39, 33), (33, 39, 40, 34), (34, 40, 41, 35), (35, 41, 36, 30), (36, 42, 43, 37), (37, 43, 44, 38), (38, 44, 45, 39), (39, 45, 46, 40), (40, 46, 47, 41), (41, 47, 42, 36), (42, 48, 49, 43), (43, 49, 50, 44), (44, 50, 51, 45), (45, 51, 52, 46), (46, 52, 53, 47), (47, 53, 48, 42), (48, 54, 55, 49), (49, 55, 56, 50), (50, 56, 57, 51), (51, 57, 58, 52), (52, 58, 59, 53), (53, 59, 54, 48), (54, 60, 61, 55), (55, 61, 62, 56), (56, 62, 63, 57), (57, 63, 64, 58), (58, 64, 65, 59), (59, 65, 60, 54), (60, 66, 67, 61), (61, 67, 68, 62), (62, 68, 69, 63), (63, 69, 70, 64), (64, 70, 71, 65), (65, 71, 66, 60), (66, 0, 1, 67), (67, 1, 2, 68), (68, 2, 3, 69), (69, 3, 4, 70), (70, 4, 5, 71), (71, 5, 0, 66)])
_uv = me_torus.uv_layers.new(name='UVMap')
_uv.uv.foreach_set('vector', [0.4175, 0.2349, 0.4032, 0.2485, 0.4042, 0.2575, 0.4175, 0.2453, 0.4175, 0.2453, 0.4042, 0.2575, 0.407, 0.2778, 0.4173, 0.2683, 0.4173, 0.2683, 0.407, 0.2778, 0.4086, 0.2891, 0.4172, 0.2809, 0.4172, 0.2809, 0.4086, 0.2891, 0.4075, 0.28, 0.4172, 0.2705, 0.4172, 0.2705, 0.4075, 0.28, 0.4049, 0.2597, 0.4174, 0.2475, 0.4175, 0.2349, 0.4174, 0.2475, 0.4049, 0.2597, 0.4032, 0.2485, 0.4032, 0.2485, 0.3925, 0.2893, 0.3943, 0.2942, 0.4042, 0.2575, 0.4042, 0.2575, 0.3943, 0.2942, 0.3992, 0.3064, 0.407, 0.2778, 0.407, 0.2778, 0.3992, 0.3064, 0.4021, 0.3136, 0.4086, 0.2891, 0.4086, 0.2891, 0.4021, 0.3136, 0.4002, 0.3086, 0.4075, 0.28, 0.4075, 0.28, 0.4002, 0.3086, 0.3955, 0.2964, 0.4049, 0.2597, 0.4049, 0.2597, 0.3955, 0.2964, 0.3925, 0.2893, 0.4032, 0.2485, 0.3925, 0.2893, 0.3882, 0.3463, 0.3903, 0.3456, 0.3943, 0.2942, 0.3943, 0.2942, 0.3903, 0.3456, 0.3961, 0.3463, 0.3992, 0.3064, 0.3992, 0.3064, 0.3961, 0.3463, 0.3995, 0.3478, 0.4021, 0.3136, 0.4021, 0.3136, 0.3995, 0.3478, 0.3972, 0.3485, 0.4002, 0.3086, 0.4002, 0.3086, 0.3972, 0.3485, 0.3917, 0.3478, 0.3955, 0.2964, 0.3955, 0.2964, 0.3917, 0.3478, 0.3882, 0.3463, 0.3925, 0.2893, 0.3882, 0.3463, 0.3914, 0.4044, 0.3932, 0.3979, 0.3903, 0.3456, 0.3903, 0.3456, 0.3932, 0.3979, 0.3984, 0.387, 0.3961, 0.3463, 0.3961, 0.3463, 0.3984, 0.387, 0.4015, 0.3826, 0.3995, 0.3478, 0.3995, 0.3478, 0.4015, 0.3826, 0.3994, 0.3891, 0.3972, 0.3485, 0.3972, 0.3485, 0.3994, 0.3891, 0.3946, 0.4, 0.3917, 0.3478, 0.3917, 0.3478, 0.3946, 0.4, 0.3914, 0.4044, 0.3882, 0.3463, 0.3914, 0.4044, 0.4014, 0.4479, 0.4026, 0.437, 0.3932, 0.3979, 0.3932, 0.3979, 0.4026, 0.437, 0.4057, 0.4174, 0.3984, 0.387, 0.3984, 0.387, 0.4057, 0.4174, 0.4075, 0.4087, 0.4015, 0.3826, 0.4015, 0.3826, 0.4075, 0.4087, 0.4063, 0.4196, 0.3994, 0.3891, 0.3994, 0.3891, 0.4063, 0.4196, 0.4033, 0.4392, 0.3946, 0.4, 0.3946, 0.4, 0.4033, 0.4392, 0.4014, 0.4479, 0.3914, 0.4044, 0.4014, 0.4479, 0.4157, 0.4651, 0.4159, 0.4525, 0.4026, 0.437, 0.4026, 0.437, 0.4159, 0.4525, 0.416, 0.4295, 0.4057, 0.4174, 0.4057, 0.4174, 0.416, 0.4295, 0.4161, 0.4191, 0.4075, 0.4087, 0.4075, 0.4087, 0.4161, 0.4191, 0.416, 0.4317, 0.4063, 0.4196, 0.4063, 0.4196, 0.416, 0.4317, 0.4158, 0.4547, 0.4033, 0.4392, 0.4033, 0.4392, 0.4158, 0.4547, 0.4157, 0.4651, 0.4014, 0.4479, 0.4157, 0.4651, 0.4303, 0.4515, 0.4294, 0.4403, 0.4159, 0.4525, 0.4159, 0.4525, 0.4294, 0.4403, 0.4265, 0.42, 0.416, 0.4295, 0.416, 0.4295, 0.4265, 0.42, 0.4248, 0.4109, 0.4161, 0.4191, 0.4161, 0.4191, 0.4248, 0.4109, 0.4259, 0.4222, 0.416, 0.4317, 0.416, 0.4317, 0.4259, 0.4222, 0.4285, 0.4425, 0.4158, 0.4547, 0.4158, 0.4547, 0.4285, 0.4425, 0.4303, 0.4515, 0.4157, 0.4651, 0.4303, 0.4515, 0.4409, 0.4108, 0.4393, 0.4036, 0.4294, 0.4403, 0.4294, 0.4403, 0.4393, 0.4036, 0.4343, 0.3914, 0.4265, 0.42, 0.4265, 0.42, 0.4343, 0.3914, 0.4313, 0.3865, 0.4248, 0.4109, 0.4248, 0.4109, 0.4313, 0.3865, 0.4331, 0.3936, 0.4259, 0.4222, 0.4259, 0.4222, 0.4331, 0.3936, 0.4378, 0.4058, 0.4285, 0.4425, 0.4285, 0.4425, 0.4378, 0.4058, 0.4409, 0.4108, 0.4303, 0.4515, 0.4409, 0.4108, 0.445, 0.3537, 0.4431, 0.3522, 0.4393, 0.4036, 0.4393, 0.4036, 0.4431, 0.3522, 0.4373, 0.3515, 0.4343, 0.3914, 0.4343, 0.3914, 0.4373, 0.3515, 0.4338, 0.3522, 0.4313, 0.3865, 0.4313, 0.3865, 0.4338, 0.3522, 0.436, 0.3537, 0.4331, 0.3936, 0.4331, 0.3936, 0.436, 0.3537, 0.4414, 0.3544, 0.4378, 0.4058, 0.4378, 0.4058, 0.4414, 0.3544, 0.445, 0.3537, 0.4409, 0.4108, 0.445, 0.3537, 0.4416, 0.2956, 0.4399, 0.3, 0.4431, 0.3522, 0.4431, 0.3522, 0.4399, 0.3, 0.4348, 0.3109, 0.4373, 0.3515, 0.4373, 0.3515, 0.4348, 0.3109, 0.4317, 0.3174, 0.4338, 0.3522, 0.4338, 0.3522, 0.4317, 0.3174, 0.4336, 0.313, 0.436, 0.3537, 0.436, 0.3537, 0.4336, 0.313, 0.4384, 0.3022, 0.4414, 0.3544, 0.4414, 0.3544, 0.4384, 0.3022, 0.4416, 0.2956, 0.445, 0.3537, 0.4416, 0.2956, 0.4316, 0.2521, 0.4306, 0.2608, 0.4399, 0.3, 0.4399, 0.3, 0.4306, 0.2608, 0.4275, 0.2804, 0.4348, 0.3109, 0.4348, 0.3109, 0.4275, 0.2804, 0.4257, 0.2913, 0.4317, 0.3174, 0.4317, 0.3174, 0.4257, 0.2913, 0.4268, 0.2826, 0.4336, 0.313, 0.4336, 0.313, 0.4268, 0.2826, 0.4297, 0.263, 0.4384, 0.3022, 0.4384, 0.3022, 0.4297, 0.263, 0.4316, 0.2521, 0.4416, 0.2956, 0.4316, 0.2521, 0.4175, 0.2349, 0.4175, 0.2453, 0.4306, 0.2608, 0.4306, 0.2608, 0.4175, 0.2453, 0.4173, 0.2683, 0.4275, 0.2804, 0.4275, 0.2804, 0.4173, 0.2683, 0.4172, 0.2809, 0.4257, 0.2913, 0.4257, 0.2913, 0.4172, 0.2809, 0.4172, 0.2705, 0.4268, 0.2826, 0.4268, 0.2826, 0.4172, 0.2705, 0.4174, 0.2475, 0.4297, 0.263, 0.4297, 0.263, 0.4174, 0.2475, 0.4175, 0.2349, 0.4316, 0.2521])
me_torus.materials.append(mat_material_002)
me_torus.use_remesh_preserve_volume = False
me_torus.use_remesh_preserve_attributes = False
me_torus.use_mirror_vertex_groups = False
me_torus.update()
me_cube_008 = bpy.data.meshes.new('Cube.008')
me_cube_008.from_pydata([(-1.4, -0.1, -0.1), (-1.4, 0.1, -0.1), (-1.5, 0.05, -0.15), (-1.5, -0.05, -0.15), (-1.4, -0.1, -0.3), (-1.4, -0.1, -0.2367), (-1.402, -0.09899, -0.2354), (-1.413, -0.09357, -0.2191), (-1.417, -0.09167, -0.2), (-1.413, -0.09357, -0.1809), (-1.402, -0.09899, -0.1646), (-1.4, -0.1, -0.1633), (-1.5, -0.05, -0.25), (-1.2, 0.1, -0.1), (-1.2, -0.1, -0.1), (-1.4, 0.1, -0.1633), (-1.402, 0.09899, -0.1646), (-1.413, 0.09357, -0.1809), (-1.417, 0.09167, -0.2), (-1.413, 0.09357, -0.2191), (-1.402, 0.09899, -0.2354), (-1.4, 0.1, -0.2367), (-1.4, 0.1, -0.3), (-1.5, 0.05, -0.25), (-1.2, -0.1, -0.3), (-1.386, -0.1, -0.1538), (-1.367, -0.1, -0.15), (-1.348, -0.1, -0.1538), (-1.331, -0.1, -0.1646), (-1.32, -0.1, -0.1809), (-1.317, -0.1, -0.2), (-1.32, -0.1, -0.2191), (-1.331, -0.1, -0.2354), (-1.348, -0.1, -0.2462), (-1.367, -0.1, -0.25), (-1.386, -0.1, -0.2462), (-1.2, 0.1, -0.3), (-1.386, 0.1, -0.2462), (-1.367, 0.1, -0.25), (-1.348, 0.1, -0.2462), (-1.331, 0.1, -0.2354), (-1.32, 0.1, -0.2191), (-1.317, 0.1, -0.2), (-1.32, 0.1, -0.1809), (-1.331, 0.1, -0.1646), (-1.348, 0.1, -0.1538), (-1.367, 0.1, -0.15), (-1.386, 0.1, -0.1538)], [], [(0, 1, 2, 3), (4, 5, 6, 7, 8, 9, 10, 11, 0, 3, 12), (13, 1, 0, 14), (1, 15, 16, 17, 18, 19, 20, 21, 22, 23, 2), (12, 3, 2, 23), (22, 4, 12, 23), (24, 14, 0, 11, 25, 26, 27, 28, 29, 30, 31, 32, 33, 34, 35, 5, 4), (36, 13, 14, 24), (22, 21, 37, 38, 39, 40, 41, 42, 43, 44, 45, 46, 47, 15, 1, 13, 36), (22, 36, 24, 4), (46, 45, 27, 26), (47, 46, 26, 25), (45, 44, 28, 27), (16, 15, 47, 25, 11, 10), (44, 43, 29, 28), (17, 16, 10, 9), (43, 42, 30, 29), (18, 17, 9, 8), (42, 41, 31, 30), (19, 18, 8, 7), (41, 40, 32, 31), (20, 19, 7, 6), (40, 39, 33, 32), (37, 21, 20, 6, 5, 35), (39, 38, 34, 33), (38, 37, 35, 34)])
_uv = me_cube_008.uv_layers.new(name='UVMap')
_uv.uv.foreach_set('vector', [0.8, 0.4602, 0.8, 0.5398, 0.75, 0.5199, 0.75, 0.4801, 0.8, 0.3806, 0.8, 0.4058, 0.799, 0.4064, 0.7936, 0.4128, 0.7917, 0.4204, 0.7936, 0.428, 0.799, 0.4345, 0.8, 0.435, 0.8, 0.4602, 0.75, 0.4403, 0.75, 0.4005, 0.9, 0.5398, 0.8, 0.5398, 0.8, 0.4602, 0.9, 0.4602, 0.8, 0.4602, 0.8, 0.435, 0.799, 0.4345, 0.7936, 0.428, 0.7917, 0.4204, 0.7936, 0.4128, 0.799, 0.4064, 0.8, 0.4058, 0.8, 0.3806, 0.75, 0.4005, 0.75, 0.4403, 0.475, 0.4005, 0.475, 0.4403, 0.525, 0.4403, 0.525, 0.4005, 0.8, 0.5398, 0.8, 0.4602, 0.75, 0.4801, 0.75, 0.5199, 0.9, 0.3806, 0.9, 0.4602, 0.8, 0.4602, 0.8, 0.435, 0.8071, 0.4388, 0.8167, 0.4403, 0.8262, 0.4388, 0.8343, 0.4345, 0.8398, 0.428, 0.8417, 0.4204, 0.8398, 0.4128, 0.8343, 0.4064, 0.8262, 0.402, 0.8167, 0.4005, 0.8071, 0.402, 0.8, 0.4058, 0.8, 0.3806, 0.55, 0.3806, 0.55, 0.4602, 0.45, 0.4602, 0.45, 0.3806, 0.8, 0.3806, 0.8, 0.4058, 0.8071, 0.402, 0.8167, 0.4005, 0.8262, 0.402, 0.8343, 0.4064, 0.8398, 0.4128, 0.8417, 0.4204, 0.8398, 0.428, 0.8343, 0.4345, 0.8262, 0.4388, 0.8167, 0.4403, 0.8071, 0.4388, 0.8, 0.435, 0.8, 0.4602, 0.9, 0.4602, 0.9, 0.3806, 0.8, 0.5398, 0.9, 0.5398, 0.9, 0.4602, 0.8, 0.4602, 0.8167, 0.5398, 0.8262, 0.5398, 0.8262, 0.4602, 0.8167, 0.4602, 0.8071, 0.5398, 0.8167, 0.5398, 0.8167, 0.4602, 0.8071, 0.4602, 0.8262, 0.5398, 0.8343, 0.5398, 0.8343, 0.4602, 0.8262, 0.4602, 0.799, 0.5394, 0.8, 0.5398, 0.8071, 0.5398, 0.8071, 0.4602, 0.8, 0.4602, 0.799, 0.4606, 0.55, 0.4345, 0.55, 0.428, 0.45, 0.428, 0.45, 0.4345, 0.5468, 0.428, 0.5495, 0.4345, 0.4505, 0.4345, 0.4532, 0.428, 0.55, 0.428, 0.55, 0.4204, 0.45, 0.4204, 0.45, 0.428, 0.5458, 0.4204, 0.5468, 0.428, 0.4532, 0.428, 0.4542, 0.4204, 0.55, 0.4204, 0.55, 0.4128, 0.45, 0.4128, 0.45, 0.4204, 0.5468, 0.4128, 0.5458, 0.4204, 0.4542, 0.4204, 0.4532, 0.4128, 0.55, 0.4128, 0.55, 0.4064, 0.45, 0.4064, 0.45, 0.4128, 0.5495, 0.4064, 0.5468, 0.4128, 0.4532, 0.4128, 0.4505, 0.4064, 0.8343, 0.5398, 0.8262, 0.5398, 0.8262, 0.4602, 0.8343, 0.4602, 0.8071, 0.5398, 0.8, 0.5398, 0.799, 0.5394, 0.799, 0.4606, 0.8, 0.4602, 0.8071, 0.4602, 0.8262, 0.5398, 0.8167, 0.5398, 0.8167, 0.4602, 0.8262, 0.4602, 0.8167, 0.5398, 0.8071, 0.5398, 0.8071, 0.4602, 0.8167, 0.4602])
me_cube_008.materials.append(mat_scratchedmetal)
me_cube_008.use_remesh_preserve_volume = False
me_cube_008.use_remesh_preserve_attributes = False
me_cube_008.use_mirror_vertex_groups = False
me_cube_008.update()
me_cube_007 = bpy.data.meshes.new('Cube.007')
me_cube_007.from_pydata([(-1.25, -1.05, -1.102), (-1.25, -1.05, -0.0525), (-1.25, 1.05, -1.102), (-1.25, 1.05, -0.0525), (1.25, -1.05, -1.102), (1.25, -1.05, -0.0525), (1.25, 1.05, -1.102), (1.25, 1.05, -0.0525), (-1.145, -0.945, -0.0525), (-1.145, 0.945, -0.0525), (1.145, 0.945, -0.0525), (1.145, -0.945, -0.0525), (-1.145, -0.945, -0.9525), (-1.145, 0.945, -0.9525), (1.145, 0.945, -0.9525), (1.145, -0.945, -0.9525)], [], [(0, 1, 3, 2), (2, 3, 7, 6), (6, 7, 5, 4), (4, 5, 1, 0), (2, 6, 4, 0), (5, 7, 10, 11), (9, 8, 12, 13), (3, 1, 8, 9), (1, 5, 11, 8), (7, 3, 9, 10), (14, 13, 12, 15), (8, 11, 15, 12), (10, 9, 13, 14), (11, 10, 14, 15)])
_uv = me_cube_007.uv_layers.new(name='UVMap')
_uv.uv.foreach_set('vector', [-1.217, 0.08461, -1.217, 0.3097, 0.1365, 0.3097, 0.1365, 0.08461, 0.937, 0.4509, 0.937, 0.6255, 2.187, 0.6255, 2.187, 0.4509, 0.025, 0.6493, 0.025, 0.824, -1.025, 0.824, -1.025, 0.6493, -1.364, 0.6838, -1.364, 0.4422, 0.3645, 0.4422, 0.3645, 0.6838, 0.875, 0.342, 2.125, 0.342, 2.125, -0.007356, 0.875, -0.007356, 0.0, 0.0, 0.0, 0.0, 0.0, 0.0, 0.0, 0.0, 0.0, 0.0, 0.0, 0.0, 0.0, 0.0, 0.0, 0.0, 0.0, 0.0, 0.0, 0.0, 0.0, 0.0, 0.0, 0.0, 0.0, 0.0, 0.0, 0.0, 0.0, 0.0, 0.0, 0.0, 0.0, 0.0, 0.0, 0.0, 0.0, 0.0, 0.0, 0.0, 0.0, 0.0, 0.0, 0.0, 0.0, 0.0, 0.0, 0.0, 0.0, 0.0, 0.0, 0.0, 0.0, 0.0, 0.0, 0.0, 0.0, 0.0, 0.0, 0.0, 0.0, 0.0, 0.0, 0.0, 0.0, 0.0, 0.0, 0.0, 0.0, 0.0, 0.0, 0.0])
me_cube_007.materials.append(mat_material_001)
me_cube_007.use_remesh_preserve_volume = False
me_cube_007.use_remesh_preserve_attributes = False
me_cube_007.use_mirror_vertex_groups = False
me_cube_007.update()
me_cylinder_002 = bpy.data.meshes.new('Cylinder.002')
me_cylinder_002.from_pydata([(1.1, -1.428, 0.9239), (1.1, -1.045, 1.1), (1.1, -1.466, 1.016), (1.1, -1.752, 0.7071), (1.1, -1.045, 1.0), (1.0, -1.045, 1.1), (1.0, -1.466, 1.016), (1.1, -1.823, 0.7778), (1.1, -0.624, 1.016), (1.0, -0.624, 1.016), (1.0, -1.823, 0.7778), (1.1, -1.969, 0.3827), (1.1, -0.6623, 0.9239), (1.0, -0.2672, 0.7778), (1.1, -0.2672, 0.7778), (1.0, -2.061, 0.421), (1.1, -2.061, 0.421), (1.0, -0.02873, 0.421), (1.1, -0.02873, 0.421), (1.0, -2.125, 0.1), (1.1, -2.023, 0.1), (1.1, -0.3379, 0.7071), (1.0, 0.03511, 0.1), (1.1, -0.1211, 0.3827), (1.1, -2.145, -8.305e-08), (1.1, 0.055, 8.305e-08), (1.1, -0.06711, 0.1), (-1.0, -2.125, 0.1), (-1.0, 0.03511, 0.1), (-1.1, -2.145, -2.491e-07), (-0.95, -1.995, 0.1), (-0.95, -0.095, 0.1), (0.95, -0.095, 0.1), (0.95, -1.995, 0.1), (-1.1, 0.055, -8.305e-08), (-1.1, -2.061, 0.421), (-1.1, -1.904, 0.1), (-1.1, -0.02873, 0.421), (-1.0, -2.061, 0.421), (-1.1, -2.023, 0.1), (-1.1, -0.06711, 0.1), (-1.0, -0.02873, 0.421), (-1.0, -1.823, 0.7778), (-1.1, -1.823, 0.7778), (-1.1, -1.969, 0.3827), (-1.1, -0.1211, 0.3827), (-1.1, -0.2672, 0.7778), (-1.0, -0.2672, 0.7778), (-1.0, -1.466, 1.016), (-1.1, -1.466, 1.016), (-1.1, -0.624, 1.016), (-1.0, -0.624, 1.016), (-1.1, -1.752, 0.7071), (-1.0, -1.045, 1.1), (-1.1, -1.045, 1.1), (-1.1, -0.3379, 0.7071), (-1.1, -1.428, 0.9239), (-1.1, -0.6623, 0.9239), (-1.1, -1.045, 1.0), (1.055, -1.968, 0.0855), (1.14, -1.881, 0.0855), (1.055, -0.1215, 0.0855), (1.14, -1.985, -7.101e-08), (1.14, -0.1045, 7.101e-08), (1.14, -0.2089, 0.0855), (-1.055, -1.968, 0.0855), (-1.055, -0.1215, 0.0855), (-1.14, -1.985, -2.13e-07), (-1.012, -1.857, 0.0855), (-1.012, -0.2328, 0.0855), (1.012, -0.2328, 0.0855), (1.012, -1.857, 0.0855), (-1.012, -1.857, -1.937e-07), (1.012, -1.857, -7.101e-08), (1.012, -0.2328, 5.164e-08), (-1.14, -0.1045, -7.101e-08), (-1.012, -0.2328, -7.101e-08), (-1.14, -1.779, 0.0855), (-1.141, -1.881, 0.0855), (-1.141, -0.2089, 0.0855), (1.245, -1.409, 0.8777), (1.245, -1.045, 1.045), (1.245, -1.445, 0.9655), (1.245, -1.717, 0.6718), (1.245, -1.045, 0.95), (1.15, -1.045, 1.045), (1.15, -1.445, 0.9655), (1.245, -1.784, 0.7389), (1.245, -0.6451, 0.9655), (1.15, -0.6451, 0.9655), (1.15, -1.784, 0.7389), (1.245, -1.923, 0.3635), (1.245, -0.6815, 0.8777), (1.15, -0.3061, 0.7389), (1.245, -0.3061, 0.7389), (1.15, -2.01, 0.3999), (1.245, -2.01, 0.3999), (1.15, -0.07955, 0.3999), (1.245, -0.07955, 0.3999), (1.15, -2.071, 0.095), (1.245, -1.974, 0.095), (1.245, -0.3732, 0.6718), (1.15, -0.0189, 0.095), (1.245, -0.1673, 0.3635), (1.245, -2.09, -7.89e-08), (1.245, 0.0, 7.89e-08), (1.245, -0.116, 0.095), (-1.15, -2.071, 0.095), (-1.15, -0.0189, 0.095), (-1.245, -2.09, -2.367e-07), (-1.102, -0.1425, 0.095), (1.102, -0.1425, 5.738e-08), (-1.245, 0.0, -7.89e-08), (-1.245, -2.01, 0.3999), (-1.245, -1.861, 0.095), (-1.245, -0.07955, 0.3999), (-1.15, -2.01, 0.3999), (-1.245, -1.974, 0.095), (-1.245, -0.116, 0.095), (-1.15, -0.07955, 0.3999), (-1.15, -1.784, 0.7389), (-1.245, -1.784, 0.7389), (-1.245, -1.923, 0.3635), (-1.245, -0.1673, 0.3635), (-1.245, -0.3061, 0.7389), (-1.15, -0.3061, 0.7389), (-1.15, -1.445, 0.9655), (-1.245, -1.445, 0.9655), (-1.245, -0.6451, 0.9655), (-1.15, -0.6451, 0.9655), (-1.245, -1.717, 0.6718), (-1.15, -1.045, 1.045), (-1.245, -1.045, 1.045), (-1.245, -0.3732, 0.6718), (-1.245, -1.409, 0.8777), (-1.245, -0.6815, 0.8777), (-1.245, -1.045, 0.95), (-1.14, -0.1234, 0.095), (-1.14, -0.6618, -1.131e-07), (-1.055, -0.1234, 0.095), (-1.141, -0.2107, 0.095), (-1.047, -0.1425, 0.0855), (-1.055, -0.1425, 0.0855), (-1.055, -1.947, 0.0855), (-1.047, -1.947, 0.0855), (-1.141, -1.879, 0.095), (-1.055, -1.967, 0.095), (-1.11, -1.967, 0.095), (-1.14, -1.967, 0.095), (1.055, -0.1234, 0.095), (1.055, -1.967, 0.095), (1.055, -0.1425, 0.0855), (1.047, -0.1425, 0.0855), (1.055, -1.947, 0.0855), (0.3832, -0.1045, 2.893e-08), (1.14, -0.1234, 0.095), (1.14, -0.6618, 2.893e-08), (-0.3832, -1.985, -1.709e-07), (1.14, -0.2107, 0.095), (1.14, -1.879, 0.095), (1.14, -1.967, 0.095), (1.11, -0.1234, 0.095), (-1.14, -0.6618, -1.131e-07), (0.3832, -0.1045, 2.893e-08), (1.14, -0.6618, 2.893e-08), (-0.3832, -1.985, -1.709e-07)], [(152, 61), (72, 73), (76, 69), (68, 72), (71, 73), (74, 70), (143, 65), (151, 61), (59, 153), (65, 144), (66, 142), (151, 111), (141, 110)], [(3, 11, 20, 24, 16, 7, 2, 1, 4, 0), (5, 1, 2, 6), (4, 1, 8, 14, 18, 25, 24, 20, 26, 23, 21, 12), (9, 8, 1, 5), (6, 2, 7, 10), (13, 14, 8, 9), (10, 7, 16, 15), (17, 18, 14, 13), (15, 16, 24, 29, 35, 38, 27, 19), (18, 17, 22, 28, 41, 37, 34, 25), (28, 22, 32, 31, 30, 27), (27, 30, 33, 32, 22, 19), (37, 46, 50, 54, 58, 57, 55, 45, 40, 36, 29, 34), (43, 35, 29, 36, 39, 44, 52, 56, 58, 54, 49), (35, 43, 42, 38), (46, 37, 41, 47), (43, 49, 48, 42), (50, 46, 47, 51), (49, 54, 53, 48), (54, 50, 51, 53), (15, 19, 27, 38), (10, 15, 38, 42), (6, 10, 42, 48), (5, 6, 48, 53), (9, 5, 53, 51), (13, 9, 51, 47), (17, 13, 47, 41), (41, 28, 22, 17), (36, 40, 45, 55, 57, 58, 56, 52, 44, 39), (3, 0, 4, 12, 21, 23, 26, 20, 11), (77, 79, 140, 145, 78), (83, 80, 84, 81, 82, 87, 96, 104, 100, 91), (84, 92, 101, 103, 106, 100, 104, 105, 98, 94, 88, 81), (90, 120, 121, 113, 116, 95, 96, 87), (97, 119, 115, 124, 125, 93, 94, 98), (108, 107, 147, 148, 145, 140, 137, 139, 149, 161, 102), (107, 99, 102, 161, 155, 158, 159, 160, 150, 146, 147), (105, 104, 109, 67, 157, 62, 156, 63), (112, 105, 63, 154, 75, 138, 67, 109), (115, 112, 109, 114, 118, 123, 133, 135, 136, 132, 128, 124), (121, 127, 132, 136, 134, 130, 122, 117, 114, 109, 113), (119, 97, 98, 105, 112, 115), (86, 126, 127, 121, 120, 90, 87, 82), (93, 125, 124, 128, 129, 89, 88, 94), (85, 131, 132, 127, 126, 86, 82, 81), (89, 129, 128, 132, 131, 85, 81, 88), (114, 117, 122, 130, 134, 136, 135, 133, 123, 118), (83, 91, 100, 106, 103, 101, 92, 84, 80), (155, 63, 164, 62, 60, 64, 158), (160, 62, 165, 67, 148, 147, 146, 65, 59, 150), (149, 61, 66, 139, 137, 75, 163, 63, 155, 161), (148, 67, 77, 78, 145), (140, 79, 77, 67, 162, 75, 137), (139, 66, 61, 149), (159, 60, 62, 160), (158, 64, 60, 159), (150, 59, 65, 146), (95, 116, 113, 109, 104, 96)])
_uv = me_cylinder_002.uv_layers.new(name='UVMap')
_uv.uv.foreach_set('vector', [0.1464, 0.8536, 0.03806, 0.6913, 0.01105, 0.55, -0.05, 0.5, -0.008134, 0.7105, 0.1111, 0.8889, 0.2895, 1.008, 0.5, 1.05, 0.5, 1.0, 0.3087, 0.9619, 0.0, 0.5, 0.05, 0.5, 0.05, 0.2895, -1.192e-07, 0.2895, 0.5, 0.0, 0.5, 0.05, 0.7105, 0.008134, 0.8889, -0.1111, 1.008, -0.2895, 1.05, -0.5, -0.05, -0.5, 0.01105, -0.45, 0.9889, -0.45, 0.9619, -0.3087, 0.8536, -0.1464, 0.6913, -0.03806, 1.0, 0.7105, 1.05, 0.7105, 1.05, 0.5, 1.0, 0.5, 1.0, 0.2895, 1.05, 0.2895, 1.05, 0.1111, 1.0, 0.1111, 1.0, 0.8889, 1.05, 0.8889, 1.05, 0.7105, 1.0, 0.7105, 1.0, 0.8889, 1.05, 0.8889, 1.05, 0.7105, 1.0, 0.7105, 1.0, 0.7105, 1.05, 0.7105, 1.05, 0.8889, 1.0, 0.8889, 1.0, 0.7105, 1.05, 0.7105, 1.05, 0.5, -0.05, 0.5, -0.05, 0.7105, 0.0, 0.7105, 0.0, 0.55, 1.0, 0.55, 0.05, 0.7105, -1.192e-07, 0.7105, 0.0, 0.55, -1.0, 0.55, -1.0, 0.7105, -1.05, 0.7105, -1.05, 0.5, 0.05, 0.5, 0.0, 0.04005, 1.0, 0.04005, 0.975, -0.025, 0.025, -0.025, 0.025, -0.975, 0.0, -1.04, 0.0, 0.9599, 0.025, 1.025, 0.975, 1.025, 0.975, 1.975, 1.0, 2.04, 1.0, 0.9599, 0.008134, 0.7105, -0.1111, 0.8889, -0.2895, 1.008, -0.5, 1.05, -0.5, 1.0, -0.3087, 0.9619, -0.1464, 0.8536, -0.03806, 0.6913, -0.01105, 0.55, -0.9293, 0.55, -1.05, 0.5, 0.05, 0.5, 0.1111, 0.8889, -0.008134, 0.7105, -0.05, 0.5, 0.07071, 0.55, 0.01105, 0.55, 0.03806, 0.6913, 0.1464, 0.8536, 0.3087, 0.9619, 0.5, 1.0, 0.5, 1.05, 0.2895, 1.008, 0.95, 0.7105, 0.95, 0.8889, 1.0, 0.8889, 1.0, 0.7105, 0.95, 0.8889, 0.95, 0.7105, 1.0, 0.7105, 1.0, 0.8889, 0.95, 0.1111, 0.95, 0.2895, 1.0, 0.2895, 1.0, 0.1111, 0.95, 0.7105, 0.95, 0.8889, 1.0, 0.8889, 1.0, 0.7105, 0.95, 0.2895, 0.95, 0.5, 1.0, 0.5, 1.0, 0.2895, 0.95, 0.5, 0.95, 0.7105, 1.0, 0.7105, 1.0, 0.5, 1.0, 0.7105, 1.0, 0.55, 0.0, 0.55, 0.0, 0.7105, 1.0, 0.8889, 1.0, 0.7105, 0.0, 0.7105, 0.0, 0.8889, 1.0, 0.2895, 1.0, 0.1111, 0.0, 0.1111, -5.96e-08, 0.2895, 0.0, 0.5, -1.192e-07, 0.2895, -1.0, 0.2895, -1.0, 0.5, 1.0, 0.7105, 1.0, 0.5, 0.0, 0.5, -5.96e-08, 0.7105, 1.0, 0.8889, 1.0, 0.7105, -5.96e-08, 0.7105, 0.0, 0.8889, 1.0, 0.7105, 1.0, 0.8889, 0.0, 0.8889, 0.0, 0.7105, 0.0, 0.7105, 0.0, 0.55, 1.0, 0.55, 1.0, 0.7105, 0.07071, 0.55, 0.9889, 0.55, 0.9619, 0.6913, 0.8536, 0.8536, 0.6913, 0.9619, 0.5, 1.0, 0.3087, 0.9619, 0.1464, 0.8536, 0.03806, 0.6913, 0.01105, 0.55, 0.1464, 0.8536, 0.3087, 0.9619, 0.5, 1.0, 0.6913, 0.9619, 0.8536, 0.8536, 0.9619, 0.6913, 0.9889, 0.55, 0.01105, 0.55, 0.03806, 0.6913, 0.133, 0.5427, 0.918, 0.5427, 0.9171, 0.5475, 0.08286, 0.5475, 0.08195, 0.5427, 0.1641, 0.8359, 0.3182, 0.9388, 0.5, 0.975, 0.5, 1.023, 0.3, 0.9827, 0.1305, 0.8695, 0.01727, 0.7, -0.0225, 0.5, 0.0355, 0.5475, 0.06116, 0.6818, 0.5, 0.975, 0.6818, 0.9388, 0.8359, 0.8359, 0.9388, 0.6818, 0.9645, 0.5475, 0.0355, 0.5475, -0.0225, 0.5, 1.023, 0.5, 0.9827, 0.7, 0.8695, 0.8695, 0.7, 0.9827, 0.5, 1.023, 0.075, 0.8695, -1.075, 0.8695, -1.122, 0.8695, -1.122, 0.7, -1.075, 0.7, 0.075, 0.7, 0.1225, 0.7, 0.1225, 0.8695, 0.075, 0.7, -1.075, 0.7, -1.122, 0.7, -1.122, 0.8695, -1.075, 0.8695, 0.075, 0.8695, 0.1225, 0.8695, 0.1225, 0.7, 0.925, 0.01305, 0.925, -1.013, 0.9451, -0.9608, 0.9298, -0.9608, 0.9297, -0.9171, 0.9297, -0.08286, 0.9298, -0.0392, 0.9725, -0.0392, 2.027, -0.0392, 2.055, -0.0392, 2.075, 0.01305, 0.925, 0.9869, 2.075, 0.9869, 2.075, 2.013, 2.055, 1.961, 2.07, 1.961, 2.07, 1.917, 2.07, 1.083, 2.07, 1.039, 2.027, 1.039, 0.9725, 1.039, 0.9451, 1.039, 0.1225, 0.0225, 0.1225, -1.023, -1.122, -1.023, -1.07, -0.9702, -0.6916, -0.9702, 0.07025, -0.9702, 0.07025, -0.3084, 0.07025, -0.02975, 0.8775, 0.0225, 2.122, 0.0225, 2.07, -0.02975, 1.692, -0.02975, 0.9298, -0.02975, 0.9298, -0.3084, 0.9298, -0.9702, 0.8775, -1.023, 0.9827, 0.7, 1.023, 0.5, -0.0225, 0.5, 0.09218, 0.5475, 0.9645, 0.5475, 0.9388, 0.6818, 0.8359, 0.8359, 0.6818, 0.9388, 0.5, 0.975, 0.5, 1.022, 0.7, 0.9827, 0.8695, 0.8695, 0.1305, 0.8695, 0.3, 0.9827, 0.5, 1.022, 0.5, 0.975, 0.3182, 0.9388, 0.1641, 0.8359, 0.06116, 0.6818, 0.0355, 0.5475, 0.09218, 0.5475, -0.0225, 0.5, 0.01727, 0.7, 0.925, 0.7, 2.075, 0.7, 2.122, 0.7, 2.122, 0.5, 0.8775, 0.5, 0.8775, 0.7, 0.075, 0.3, -1.075, 0.3, -1.122, 0.3, -1.122, 0.1305, -1.075, 0.1305, 0.075, 0.1305, 0.1225, 0.1305, 0.1225, 0.3, 0.075, 0.8695, -1.075, 0.8695, -1.122, 0.8695, -1.122, 0.7, -1.075, 0.7, 0.075, 0.7, 0.1225, 0.7, 0.1225, 0.8695, 0.075, 0.5, -1.075, 0.5, -1.122, 0.5, -1.122, 0.3, -1.075, 0.3, 0.075, 0.3, 0.1225, 0.3, 0.1225, 0.5, 0.075, 0.7, -1.075, 0.7, -1.122, 0.7, -1.122, 0.5, -1.075, 0.5, 0.075, 0.5, 0.1225, 0.5, 0.1225, 0.7, 0.09218, 0.5475, 0.0355, 0.5475, 0.06116, 0.6818, 0.1641, 0.8359, 0.3182, 0.9388, 0.5, 0.975, 0.6818, 0.9388, 0.8359, 0.8359, 0.9388, 0.6818, 0.9645, 0.5475, 0.1641, 0.8359, 0.06116, 0.6818, 0.0355, 0.5475, 0.9645, 0.5475, 0.9388, 0.6818, 0.8359, 0.8359, 0.6818, 0.9388, 0.5, 0.975, 0.3182, 0.9388, 0.9608, 0.5475, 0.9703, 0.5, 0.6916, 0.5, 0.02975, 0.5, 0.08195, 0.5427, 0.918, 0.5428, 0.9171, 0.5475, 0.07025, 0.5475, 0.07025, 0.5, -0.6916, 0.5, -1.07, 0.5, -1.07, 0.5475, -1.055, 0.5475, -1.027, 0.5475, -1.027, 0.5428, 0.0275, 0.5428, 0.0275, 0.5475, 0.0275, 0.5475, 0.0275, 0.5428, -1.027, 0.5428, -1.027, 0.5475, -1.07, 0.5475, -1.07, 0.5, -0.3084, 0.5, 0.07025, 0.5, 0.07025, 0.5475, 0.05492, 0.5475, 0.0392, 0.5475, 0.02975, 0.5, 0.133, 0.5427, 0.08195, 0.5427, 0.08286, 0.5475, 0.9171, 0.5475, 0.918, 0.5427, 0.133, 0.5427, 0.02975, 0.5, 0.6916, 0.5, 0.9703, 0.5, 0.9608, 0.5475, 0.9725, 0.5475, 0.9725, 0.5428, 2.027, 0.5428, 2.027, 0.5475, 0.08286, 0.5475, 0.08195, 0.5427, 0.02975, 0.5, 0.0392, 0.5475, 0.9171, 0.5475, 0.918, 0.5428, 0.08195, 0.5427, 0.08286, 0.5475, 0.0275, 0.5475, 0.0275, 0.5428, -1.027, 0.5428, -1.027, 0.5475, 0.075, 0.7, -1.075, 0.7, -1.122, 0.7, -1.122, 0.5, 0.1225, 0.5, 0.1225, 0.7])
me_cylinder_002.materials.append(mat_wood2)
me_cylinder_002.use_remesh_preserve_volume = False
me_cylinder_002.use_remesh_preserve_attributes = False
me_cylinder_002.use_mirror_vertex_groups = False
me_cylinder_002.update()
me_cylinder = bpy.data.meshes.new('Cylinder')
me_cylinder.from_pydata([(1.3, -1.428, 0.9239), (1.3, -1.045, 1.1), (1.3, -1.466, 1.016), (1.3, -1.752, 0.7071), (1.3, -1.045, 1.0), (1.2, -1.045, 1.1), (1.2, -1.466, 1.016), (1.3, -1.823, 0.7778), (1.3, -0.624, 1.016), (1.2, -0.624, 1.016), (1.2, -1.823, 0.7778), (1.3, -1.969, 0.3827), (1.3, -0.6623, 0.9239), (1.2, -0.2672, 0.7778), (1.3, -0.2672, 0.7778), (1.2, -2.061, 0.421), (1.3, -2.061, 0.421), (1.2, -0.02873, 0.421), (1.3, -0.02873, 0.421), (1.2, -2.125, 0.1), (1.3, -2.023, 0.1), (1.3, -0.3379, 0.7071), (1.2, 0.03511, 0.1), (1.3, -0.1211, 0.3827), (1.3, -2.145, -8.305e-08), (1.3, 0.055, 8.305e-08), (1.3, -0.06711, 0.1), (-1.2, -2.125, 0.1), (-1.2, 0.03511, 0.1), (-1.3, -2.145, -2.491e-07), (-1.15, -1.995, 0.1), (-1.15, -0.095, 0.1), (1.15, -0.095, 0.1), (1.15, -1.995, 0.1), (-1.15, -1.995, -2.265e-07), (1.15, -1.995, -8.305e-08), (1.15, -0.095, 6.04e-08), (-1.3, 0.055, -8.305e-08), (-1.15, -0.095, -8.305e-08), (-1.3, -2.061, 0.421), (-1.3, -1.904, 0.1), (-1.3, -0.02873, 0.421), (-1.2, -2.061, 0.421), (-1.3, -2.023, 0.1), (-1.3, -0.06711, 0.1), (-1.2, -0.02873, 0.421), (-1.2, -1.823, 0.7778), (-1.3, -1.823, 0.7778), (-1.3, -1.969, 0.3827), (-1.3, -0.1211, 0.3827), (-1.3, -0.2672, 0.7778), (-1.2, -0.2672, 0.7778), (-1.2, -1.466, 1.016), (-1.3, -1.466, 1.016), (-1.3, -0.624, 1.016), (-1.2, -0.624, 1.016), (-1.3, -1.752, 0.7071), (-1.2, -1.045, 1.1), (-1.3, -1.045, 1.1), (-1.3, -0.3379, 0.7071), (-1.3, -1.428, 0.9239), (-1.3, -0.6623, 0.9239), (-1.3, -1.045, 1.0)], [], [(3, 0, 4, 1, 2, 7, 16, 24, 20, 11), (5, 6, 2, 1), (4, 12, 21, 23, 26, 20, 24, 25, 18, 14, 8, 1), (9, 5, 1, 8), (6, 10, 7, 2), (13, 9, 8, 14), (10, 15, 16, 7), (17, 13, 14, 18), (15, 19, 27, 42, 39, 29, 24, 16), (18, 25, 37, 41, 45, 28, 22, 17), (28, 27, 30, 31, 32, 22), (27, 19, 22, 32, 33, 30), (25, 24, 29, 34, 35, 36), (37, 25, 36, 38, 34, 29), (41, 37, 29, 40, 44, 49, 59, 61, 62, 58, 54, 50), (47, 53, 58, 62, 60, 56, 48, 43, 40, 29, 39), (39, 42, 46, 47), (50, 51, 45, 41), (47, 46, 52, 53), (54, 55, 51, 50), (53, 52, 57, 58), (58, 57, 55, 54), (34, 38, 31, 30), (35, 34, 30, 33), (38, 36, 32, 31), (36, 35, 33, 32)])
_uv = me_cylinder.uv_layers.new(name='UVMap')
_uv.uv.foreach_set('vector', [0.2642, 0.8536, 0.3724, 0.9619, 0.5, 1.0, 0.5, 1.05, 0.3596, 1.008, 0.2406, 0.8889, 0.1611, 0.7105, 0.1331, 0.5, 0.1739, 0.55, 0.1919, 0.6913, 0.2332, 0.5, 0.2332, 0.2895, 0.2665, 0.2895, 0.2665, 0.5, 0.5781, 0.5859, 0.7057, 0.5479, 0.8139, 0.4395, 0.8862, 0.2773, 0.9043, 0.1359, 0.252, 0.1359, 0.2113, 0.08594, 0.945, 0.08594, 0.9171, 0.2964, 0.8375, 0.4748, 0.7185, 0.5941, 0.5781, 0.6359, 0.2332, 0.7105, 0.2332, 0.5, 0.2665, 0.5, 0.2665, 0.7105, 0.2332, 0.2895, 0.2332, 0.1111, 0.2666, 0.1111, 0.2665, 0.2895, 0.2332, 0.8889, 0.2332, 0.7105, 0.2665, 0.7105, 0.2666, 0.8889, 0.9051, 0.8498, 0.9051, 0.6714, 0.9384, 0.6714, 0.9384, 0.8498, 0.9207, 0.7964, 0.9207, 0.9748, 0.954, 0.9748, 0.954, 0.7964, 0.9051, 0.6714, 0.9051, 0.5109, 0.1047, 0.5109, 0.1047, 0.6714, 0.07133, 0.6714, 0.07133, 0.4609, 0.9384, 0.4609, 0.9384, 0.6714, 0.954, 0.7964, 0.954, 0.5859, 0.08695, 0.5859, 0.08695, 0.7964, 0.1203, 0.7964, 0.1203, 0.6359, 0.9207, 0.6359, 0.9207, 0.7964, 0.3203, 0.7975, 0.3203, 0.0306, 0.3322, 0.07679, 0.3322, 0.7513, 0.8768, 0.7513, 0.8887, 0.7975, 0.1696, 0.1759, 0.7426, 0.1759, 0.7426, 0.9491, 0.7306, 0.9026, 0.7306, 0.2224, 0.1815, 0.2224, 0.6988, 0.9145, 0.6988, 0.08549, 0.04532, 0.08549, 0.08302, 0.142, 0.6611, 0.142, 0.6611, 0.858, 0.09223, 0.9328, 0.6636, 0.9328, 0.6307, 0.8833, 0.1252, 0.8833, 0.1252, 0.2573, 0.09223, 0.2079, 0.8047, 0.5386, 0.8327, 0.3281, 0.09896, 0.3281, 0.1795, 0.3781, 0.7919, 0.3781, 0.7739, 0.5195, 0.7016, 0.6817, 0.5934, 0.7901, 0.4658, 0.8281, 0.4658, 0.8781, 0.6062, 0.8363, 0.7252, 0.717, 0.389, 0.5608, 0.5081, 0.68, 0.6484, 0.7219, 0.6484, 0.6719, 0.5208, 0.6338, 0.4126, 0.5254, 0.3403, 0.3632, 0.3223, 0.2219, 0.3621, 0.2219, 0.2816, 0.1719, 0.3095, 0.3824, 0.7334, 0.7105, 0.7668, 0.7105, 0.7668, 0.8889, 0.7334, 0.8889, 0.7334, 0.8889, 0.7668, 0.8889, 0.7668, 0.7105, 0.7334, 0.7105, 0.5612, 0.1259, 0.5945, 0.1259, 0.5945, 0.3043, 0.5612, 0.3043, 0.5612, 0.7252, 0.5945, 0.7252, 0.5945, 0.9037, 0.5612, 0.9037, 0.5612, 0.3043, 0.5945, 0.3043, 0.5945, 0.5148, 0.5612, 0.5148, 0.5612, 0.5148, 0.5945, 0.5148, 0.5945, 0.7252, 0.5612, 0.7252, 0.1832, 0.5, 0.8168, 0.5, 0.8168, 0.55, 0.1832, 0.55, 0.9229, 0.03001, 0.1559, 0.03001, 0.1559, 0.08001, 0.9229, 0.08001, 0.1819, 0.2109, 0.949, 0.2109, 0.949, 0.2609, 0.1819, 0.2609, 0.8168, 0.5, 0.1832, 0.5, 0.1832, 0.55, 0.8168, 0.55])
me_cylinder.materials.append(mat_metalframe)
me_cylinder.use_remesh_preserve_volume = False
me_cylinder.use_remesh_preserve_attributes = False
me_cylinder.use_mirror_vertex_groups = False
me_cylinder.update()
me_cube_001 = bpy.data.meshes.new('Cube.001')
me_cube_001.from_pydata([(-1.3, -1.1, -1.1), (-1.3, -1.1, 0.0003032), (-1.3, 1.1, -1.1), (-1.3, 1.1, 0.0003032), (1.3, -1.1, -1.1), (1.3, -1.1, 0.0003032), (1.3, 1.1, -1.1), (1.3, 1.1, 0.0003032), (1.3, -1.0, -1.0), (-1.3, -1.0, -1.0), (1.3, 1.0, -1.0), (-1.3, 1.0, -1.0), (1.3, -1.0, -0.4642), (-1.3, -1.0, -0.1055), (1.3, 1.0, -0.0997), (-1.3, 1.0, -0.0997), (1.3, -1.0, -0.0997), (-1.3, -1.0, -0.0997), (-1.2, -1.1, -0.0997), (-1.2, 1.1, -0.0997), (-1.2, -1.1, -1.0), (-1.2, 1.1, -1.0), (1.2, -1.1, -1.0), (1.2, 1.1, -1.0), (1.2, -1.1, -0.0997), (1.2, 1.1, -0.0997), (0.0, -1.311e-07, -0.0997), (-1.2, -1.0, 0.0003036), (-0.5812, -1.0, -0.0997), (-0.5812, -1.0, -0.0997), (-1.2, -1.0, -1.1), (0.5812, -1.0, -1.0), (1.2, -1.0, 0.0003033), (1.2, -1.0, -1.1), (0.5812, -1.0, -1.0), (-1.2, 1.0, 0.0003033), (-1.2, 1.0, -1.1), (1.2, 1.0, 0.0003036), (1.2, 1.0, -1.1), (0.5812, 1.0, -0.0997), (0.5812, 1.0, -0.0997), (-0.5812, 1.0, -1.0), (-0.5812, 1.0, -1.0)], [(28, 29), (31, 34), (39, 40), (41, 42)], [(0, 1, 13, 9, 11, 15, 3, 2), (2, 21, 23, 25, 7, 6), (6, 7, 14, 10, 8, 12, 4), (4, 22, 20, 18, 1, 0), (2, 6, 38, 36, 30, 0), (7, 37, 32, 27, 1, 5), (4, 12, 16, 14, 7, 5), (3, 15, 17, 13, 1), (7, 25, 19, 21, 2, 3), (1, 18, 24, 22, 4, 5), (1, 27, 35, 37, 7, 3), (0, 30, 33, 38, 6, 4)])
_uv = me_cube_001.uv_layers.new(name='UVMap')
_uv.uv.foreach_set('vector', [0.04234, 0.04375, 0.04234, 0.5939, 0.07569, 0.541, 0.07569, 0.09375, 0.7427, 0.09375, 0.7427, 0.5439, 0.776, 0.5939, 0.776, 0.04375, 0.2306, 0.8583, 0.273, 0.83, 0.273, 0.1514, 0.6547, 0.1514, 0.6971, 0.1231, 0.2306, 0.1231, 0.8463, 0.3753, 0.8463, 0.9342, 0.8124, 0.8834, 0.8124, 0.4261, 0.1348, 0.4261, 0.1348, 0.6983, 0.101, 0.3753, 0.9306, 0.1297, 0.8973, 0.1797, 0.09686, 0.1797, 0.09686, 0.6298, 0.06351, 0.6798, 0.06351, 0.1297, 0.2125, 0.8784, 0.809, 0.8784, 0.7861, 0.844, 0.2354, 0.844, 0.2354, 0.156, 0.2125, 0.1216, 0.9477, 0.8663, 0.9227, 0.8287, 0.9227, 0.07753, 0.3214, 0.07753, 0.2964, 0.03997, 0.9477, 0.03997, 0.1673, 0.1297, 0.2007, 0.4476, 0.2007, 0.6298, 0.8677, 0.6298, 0.901, 0.6798, 0.1673, 0.6798, 0.8717, 0.7502, 0.8384, 0.7002, 0.1714, 0.7002, 0.1714, 0.6973, 0.138, 0.7502, 0.9306, 0.922, 0.8973, 0.872, 0.09686, 0.872, 0.09686, 0.4219, 0.06351, 0.3719, 0.06351, 0.922, 0.06158, 0.883, 0.09493, 0.833, 0.8953, 0.833, 0.8953, 0.3828, 0.9287, 0.3328, 0.9287, 0.883, 0.02157, 0.01037, 0.05079, 0.05417, 0.05079, 0.9302, 0.752, 0.9302, 0.7812, 0.974, 0.02157, 0.974, 0.07779, 0.1442, 0.1027, 0.1815, 0.7001, 0.1815, 0.7001, 0.9279, 0.725, 0.9652, 0.725, 0.1442])
me_cube_001.materials.append(mat_metalframe)
me_cube_001.use_remesh_preserve_volume = False
me_cube_001.use_remesh_preserve_attributes = False
me_cube_001.use_mirror_vertex_groups = False
me_cube_001.update()
me_torus_001 = bpy.data.meshes.new('Torus.001')
me_torus_001.from_pydata([(1.25, 0.0, 0.0), (1.125, 0.0, 0.2165), (0.875, 0.0, 0.2165), (0.75, 0.0, 3.062e-17), (0.875, 0.0, -0.2165), (1.125, 0.0, -0.2165), (1.083, 0.625, 0.0), (0.9743, 0.5625, 0.2165), (0.7578, 0.4375, 0.2165), (0.6495, 0.375, 3.062e-17), (0.7578, 0.4375, -0.2165), (0.9743, 0.5625, -0.2165), (0.625, 1.083, 0.0), (0.5625, 0.9743, 0.2165), (0.4375, 0.7578, 0.2165), (0.375, 0.6495, 3.062e-17), (0.4375, 0.7578, -0.2165), (0.5625, 0.9743, -0.2165), (5.96e-08, 1.25, 0.0), (1.192e-07, 1.125, 0.2165), (8.941e-08, 0.875, 0.2165), (8.941e-08, 0.75, 3.062e-17), (8.941e-08, 0.875, -0.2165), (1.192e-07, 1.125, -0.2165), (-0.625, 1.083, 0.0), (-0.5625, 0.9743, 0.2165), (-0.4375, 0.7578, 0.2165), (-0.375, 0.6495, 3.062e-17), (-0.4375, 0.7578, -0.2165), (-0.5625, 0.9743, -0.2165), (-1.083, 0.625, 0.0), (-0.9743, 0.5625, 0.2165), (-0.7578, 0.4375, 0.2165), (-0.6495, 0.375, 3.062e-17), (-0.7578, 0.4375, -0.2165), (-0.9743, 0.5625, -0.2165), (-1.25, 1.093e-07, 0.0), (-1.125, 9.835e-08, 0.2165), (-0.875, 7.649e-08, 0.2165), (-0.75, 6.557e-08, 3.062e-17), (-0.875, 7.649e-08, -0.2165), (-1.125, 9.835e-08, -0.2165), (-1.083, -0.625, 0.0), (-0.9743, -0.5625, 0.2165), (-0.7578, -0.4375, 0.2165), (-0.6495, -0.375, 3.062e-17), (-0.7578, -0.4375, -0.2165), (-0.9743, -0.5625, -0.2165), (-0.625, -1.083, 0.0), (-0.5625, -0.9743, 0.2165), (-0.4375, -0.7578, 0.2165), (-0.375, -0.6495, 3.062e-17), (-0.4375, -0.7578, -0.2165), (-0.5625, -0.9743, -0.2165), (5.96e-08, -1.25, 0.0), (1.192e-07, -1.125, 0.2165), (8.941e-08, -0.875, 0.2165), (8.941e-08, -0.75, 3.062e-17), (8.941e-08, -0.875, -0.2165), (1.192e-07, -1.125, -0.2165), (0.625, -1.083, 0.0), (0.5625, -0.9743, 0.2165), (0.4375, -0.7578, 0.2165), (0.375, -0.6495, 3.062e-17), (0.4375, -0.7578, -0.2165), (0.5625, -0.9743, -0.2165), (1.083, -0.625, 0.0), (0.9743, -0.5625, 0.2165), (0.7578, -0.4375, 0.2165), (0.6495, -0.375, 3.062e-17), (0.7578, -0.4375, -0.2165), (0.9743, -0.5625, -0.2165)], [], [(0, 6, 7, 1), (1, 7, 8, 2), (2, 8, 9, 3), (3, 9, 10, 4), (4, 10, 11, 5), (0, 5, 11, 6), (6, 12, 13, 7), (7, 13, 14, 8), (8, 14, 15, 9), (9, 15, 16, 10), (10, 16, 17, 11), (11, 17, 12, 6), (12, 18, 19, 13), (13, 19, 20, 14), (14, 20, 21, 15), (15, 21, 22, 16), (16, 22, 23, 17), (17, 23, 18, 12), (18, 24, 25, 19), (19, 25, 26, 20), (20, 26, 27, 21), (21, 27, 28, 22), (22, 28, 29, 23), (23, 29, 24, 18), (24, 30, 31, 25), (25, 31, 32, 26), (26, 32, 33, 27), (27, 33, 34, 28), (28, 34, 35, 29), (29, 35, 30, 24), (30, 36, 37, 31), (31, 37, 38, 32), (32, 38, 39, 33), (33, 39, 40, 34), (34, 40, 41, 35), (35, 41, 36, 30), (36, 42, 43, 37), (37, 43, 44, 38), (38, 44, 45, 39), (39, 45, 46, 40), (40, 46, 47, 41), (41, 47, 42, 36), (42, 48, 49, 43), (43, 49, 50, 44), (44, 50, 51, 45), (45, 51, 52, 46), (46, 52, 53, 47), (47, 53, 48, 42), (48, 54, 55, 49), (49, 55, 56, 50), (50, 56, 57, 51), (51, 57, 58, 52), (52, 58, 59, 53), (53, 59, 54, 48), (54, 60, 61, 55), (55, 61, 62, 56), (56, 62, 63, 57), (57, 63, 64, 58), (58, 64, 65, 59), (59, 65, 60, 54), (60, 66, 67, 61), (61, 67, 68, 62), (62, 68, 69, 63), (63, 69, 70, 64), (64, 70, 71, 65), (65, 71, 66, 60), (66, 0, 1, 67), (67, 1, 2, 68), (68, 2, 3, 69), (69, 3, 4, 70), (70, 4, 5, 71), (71, 5, 0, 66)])
me_torus_001.use_remesh_preserve_volume = False
me_torus_001.use_remesh_preserve_attributes = False
me_torus_001.use_mirror_vertex_groups = False
me_torus_001.update()
me_cube_009 = bpy.data.meshes.new('Cube.009')
me_cube_009.from_pydata([(-1.0, -1.0, 1.0), (-1.0, 1.0, 1.0), (-2.0, 0.5, 0.5), (-2.0, -0.5, 0.5), (-1.0, -1.0, -1.0), (-1.0, -1.0, -0.3671), (-1.02, -0.9899, -0.3536), (-1.129, -0.9357, -0.1913), (-1.167, -0.9167, 0.0), (-1.129, -0.9357, 0.1913), (-1.02, -0.9899, 0.3536), (-1.0, -1.0, 0.3671), (-2.0, -0.5, -0.5), (1.0, 1.0, 1.0), (1.0, -1.0, 1.0), (-1.0, 1.0, 0.3671), (-1.02, 0.9899, 0.3536), (-1.129, 0.9357, 0.1913), (-1.167, 0.9167, 0.0), (-1.129, 0.9357, -0.1913), (-1.02, 0.9899, -0.3536), (-1.0, 1.0, -0.3671), (-1.0, 1.0, -1.0), (-2.0, 0.5, -0.5), (1.0, -1.0, -1.0), (-0.858, -1.0, 0.4619), (-0.6667, -1.0, 0.5), (-0.4753, -1.0, 0.4619), (-0.3131, -1.0, 0.3536), (-0.2047, -1.0, 0.1913), (-0.1667, -1.0, -1.192e-07), (-0.2047, -1.0, -0.1913), (-0.3131, -1.0, -0.3536), (-0.4753, -1.0, -0.4619), (-0.6667, -1.0, -0.5), (-0.858, -1.0, -0.4619), (1.0, 1.0, -1.0), (-0.858, 1.0, -0.4619), (-0.6667, 1.0, -0.5), (-0.4753, 1.0, -0.4619), (-0.3131, 1.0, -0.3536), (-0.2047, 1.0, -0.1913), (-0.1667, 1.0, 0.0), (-0.2047, 1.0, 0.1913), (-0.3131, 1.0, 0.3536), (-0.4753, 1.0, 0.4619), (-0.6667, 1.0, 0.5), (-0.858, 1.0, 0.4619)], [], [(0, 1, 2, 3), (4, 5, 6, 7, 8, 9, 10, 11, 0, 3, 12), (13, 1, 0, 14), (1, 15, 16, 17, 18, 19, 20, 21, 22, 23, 2), (12, 3, 2, 23), (22, 4, 12, 23), (24, 14, 0, 11, 25, 26, 27, 28, 29, 30, 31, 32, 33, 34, 35, 5, 4), (36, 13, 14, 24), (22, 21, 37, 38, 39, 40, 41, 42, 43, 44, 45, 46, 47, 15, 1, 13, 36), (22, 36, 24, 4), (46, 45, 27, 26), (47, 46, 26, 25), (45, 44, 28, 27), (16, 15, 47, 25, 11, 10), (44, 43, 29, 28), (17, 16, 10, 9), (43, 42, 30, 29), (18, 17, 9, 8), (42, 41, 31, 30), (19, 18, 8, 7), (41, 40, 32, 31), (20, 19, 7, 6), (40, 39, 33, 32), (37, 21, 20, 6, 5, 35), (39, 38, 34, 33), (38, 37, 35, 34)])
me_cube_009.use_remesh_preserve_volume = False
me_cube_009.use_remesh_preserve_attributes = False
me_cube_009.use_mirror_vertex_groups = False
me_cube_009.update()
me_cube_013 = bpy.data.meshes.new('Cube.013')
me_cube_013.from_pydata([(1.0, 1.0, -1.0), (1.0, 1.0, 0.02171), (1.0, -1.0, 0.02171), (1.0, -1.0, -1.0), (-1.0, 1.0, -1.0), (-1.0, -1.0, -1.0), (-0.208, 1.0, -0.6331), (0.208, 1.0, -0.6331), (0.08518, 1.0, -0.4096), (0.36, 1.0, -0.04547), (0.36, 1.0, -0.04547), (0.36, 1.0, -0.04547), (0.36, 1.0, 0.3145), (0.3326, 1.0, 0.4523), (0.2546, 1.0, 0.5691), (0.1378, 1.0, 0.6471), (3.974e-10, 1.0, 0.6745), (-0.01334, 1.0, 1.0), (0.02171, 1.0, 1.0), (0.2749, 1.0, 0.9667), (0.5109, 1.0, 0.8689), (0.7135, 1.0, 0.7135), (0.8689, 1.0, 0.5109), (0.9667, 1.0, 0.2749), (-1.0, 1.0, 0.01334), (-0.9664, 1.0, 0.2687), (-0.8678, 1.0, 0.5067), (-0.711, 1.0, 0.711), (-0.5067, 1.0, 0.8678), (-0.2687, 1.0, 0.9664), (3.974e-10, 1.0, 0.6745), (3.974e-10, 1.0, 0.6745), (-0.1378, 1.0, 0.6471), (-0.2546, 1.0, 0.5691), (-0.3326, 1.0, 0.4523), (-0.36, 1.0, 0.3145), (-0.36, 1.0, -0.04547), (-0.36, 1.0, -0.04547), (-0.36, 1.0, -0.04547), (-0.08518, 1.0, -0.4096), (0.9667, -1.0, 0.2749), (-0.208, -1.0, -0.6331), (-0.08518, -1.0, -0.4096), (-0.36, -1.0, -0.04547), (-0.36, -1.0, -0.04547), (-0.36, -1.0, -0.04547), (-0.36, -1.0, 0.3145), (-0.3326, -1.0, 0.4523), (-0.2546, -1.0, 0.5691), (-0.1378, -1.0, 0.6471), (3.974e-10, -1.0, 0.6745), (0.7135, -1.0, 0.7135), (0.5109, -1.0, 0.8689), (0.2749, -1.0, 0.9667), (0.02171, -1.0, 1.0), (-0.01334, -1.0, 1.0), (-0.2687, -1.0, 0.9664), (-0.5067, -1.0, 0.8678), (-0.711, -1.0, 0.711), (-0.8678, -1.0, 0.5067), (-0.9664, -1.0, 0.2687), (-1.0, -1.0, 0.01334), (0.8689, -1.0, 0.5109), (3.974e-10, -1.0, 0.6745), (3.974e-10, -1.0, 0.6745), (0.1378, -1.0, 0.6471), (0.2546, -1.0, 0.5691), (0.3326, -1.0, 0.4523), (0.36, -1.0, 0.3145), (0.36, -1.0, -0.04547), (0.36, -1.0, -0.04547), (0.36, -1.0, -0.04547), (0.08518, -1.0, -0.4096), (0.208, -1.0, -0.6331)], [], [(0, 1, 2, 3), (4, 0, 3, 5), (4, 6, 7, 8, 9, 10, 11, 12, 13, 14, 15, 16, 17, 18, 19, 20, 21, 22, 23, 1, 0), (4, 24, 25, 26, 27, 28, 29, 17, 16, 30, 31, 32, 33, 34, 35, 36, 37, 38, 39, 6), (23, 40, 2, 1), (5, 41, 42, 43, 44, 45, 46, 47, 48, 49, 50, 51, 52, 53, 54, 55, 56, 57, 58, 59, 60, 61), (5, 3, 2, 40, 62, 51, 50, 63, 64, 65, 66, 67, 68, 69, 70, 71, 72, 73, 41), (5, 61, 24, 4), (60, 25, 24, 61), (59, 26, 25, 60), (58, 27, 26, 59), (57, 28, 27, 58), (56, 29, 28, 57), (55, 17, 29, 56), (18, 17, 55, 54), (18, 54, 53, 19), (19, 53, 52, 20), (20, 52, 51, 21), (21, 51, 62, 22), (22, 62, 40, 23), (31, 30, 63, 50), (50, 49, 32, 31), (30, 16, 64, 63), (49, 48, 33, 32), (16, 15, 65, 64), (48, 47, 34, 33), (15, 14, 66, 65), (47, 46, 35, 34), (14, 13, 67, 66), (46, 45, 36, 35), (13, 12, 68, 67), (45, 44, 37, 36), (12, 11, 69, 68), (44, 43, 38, 37), (11, 10, 70, 69), (43, 42, 39, 38), (10, 9, 71, 70), (42, 41, 6, 39), (9, 8, 72, 71), (7, 6, 41, 73), (8, 7, 73, 72)])
me_cube_013.use_remesh_preserve_volume = False
me_cube_013.use_remesh_preserve_attributes = False
me_cube_013.use_mirror_vertex_groups = False
me_cube_013.update()

# ---- objects
ob_keyhole_cutout = bpy.data.objects.new('keyhole cutout', me_cube_015)
ob_keyplate_000 = bpy.data.objects.new('keyplate.000', me_cube_014)
ob_handlebase_002 = bpy.data.objects.new('handlebase.002', me_cube_010)
ob_handle_002 = bpy.data.objects.new('handle.002', me_torus_002)
ob_handle = bpy.data.objects.new('handle', me_torus)
ob_handlebase = bpy.data.objects.new('handlebase', me_cube_008)
ob_bottom_inner = bpy.data.objects.new('bottom inner', me_cube_007)
ob_lid = bpy.data.objects.new('lid', me_cylinder_002)
ob_top_frame = bpy.data.objects.new('top frame', me_cylinder)
ob_bottom_frame = bpy.data.objects.new('bottom frame', me_cube_001)
ob_handle_001 = bpy.data.objects.new('handle.001', me_torus_001)
ob_handlebase_001 = bpy.data.objects.new('handlebase.001', me_cube_009)
ob_keyplate_001 = bpy.data.objects.new('keyplate.001', me_cube_013)

# ---- transforms, parenting, visibility, modifiers, constraints
ob_keyhole_cutout.location = (0.0, -1.14, -0.2)
ob_keyhole_cutout.lineart.crease_threshold = 0.0
ob_keyplate_000.location = (0.0, -1.14, -0.2)
ob_keyplate_000.lineart.crease_threshold = 0.0
ob_handlebase_002.location = (0.0, 0.0, 0.0)
ob_handlebase_002.lineart.crease_threshold = 0.0
ob_handle_002.location = (0.0, 0.0, 0.0)
ob_handle_002.lineart.crease_threshold = 0.0
ob_handle.location = (0.0, 0.0, 0.0)
ob_handle.lineart.crease_threshold = 0.0
ob_handlebase.location = (0.0, 0.0, 0.0)
ob_handlebase.lineart.crease_threshold = 0.0
ob_bottom_inner.location = (0.0, 0.0, 0.0)
ob_bottom_inner.lineart.crease_threshold = 0.0
ob_lid.location = (0.0, 1.045, 0.0)
ob_lid.rotation_euler = (-1.571, -0.0, 0.0)
ob_lid.lineart.crease_threshold = 0.0
ob_top_frame.location = (0.0, 1.045, 0.0)
ob_top_frame.rotation_euler = (-1.571, -0.0, 0.0)
ob_top_frame.lineart.crease_threshold = 0.0
ob_bottom_frame.location = (0.0, 0.0, 0.0)
ob_bottom_frame.lineart.crease_threshold = 0.0
_m = ob_bottom_frame.modifiers.new('Boolean', 'BOOLEAN')
_m.solver = 'FAST'
ob_handle_001.location = (-1.367, 0.0, -0.4)
ob_handle_001.rotation_euler = (-0.0, 1.571, 0.0)
ob_handle_001.scale = (0.2, 0.2, 0.2)
ob_handle_001.lineart.crease_threshold = 0.0
ob_handlebase_001.location = (-1.3, 0.0, -0.2)
ob_handlebase_001.scale = (0.1, 0.1, 0.1)
ob_handlebase_001.lineart.crease_threshold = 0.0
ob_keyplate_001.location = (0.0, -1.07, -0.2)
ob_keyplate_001.scale = (0.2, 0.04, 0.2)
ob_keyplate_001.lineart.crease_threshold = 0.0

# ---- collection membership
col_collection_11.objects.link(ob_keyhole_cutout)
col_collection_11.objects.link(ob_keyplate_000)
col_collection_11.objects.link(ob_handlebase_002)
col_collection_11.objects.link(ob_handle_002)
col_collection_11.objects.link(ob_handle)
col_collection_11.objects.link(ob_handlebase)
col_collection_11.objects.link(ob_bottom_inner)
col_collection_11.objects.link(ob_lid)
col_collection_11.objects.link(ob_top_frame)
col_collection_11.objects.link(ob_bottom_frame)
col_collection_16.objects.link(ob_handle_001)
col_collection_16.objects.link(ob_handlebase_001)
col_collection_17.objects.link(ob_keyplate_001)

# ---- scene / render settings (as saved in the file)
scene.frame_start = 1; scene.frame_end = 40; scene.frame_set(40)
scene.render.engine = 'CYCLES'
scene.render.resolution_percentage = 50
scene.render.dither_intensity = 0.0
scene.cycles.use_denoising = False
scene.cycles.samples = 128
scene.cycles.sampling_pattern = 'TABULATED_SOBOL'
scene.cycles.light_sampling_threshold = 0.0
scene.cycles.use_adaptive_sampling = False
scene.cycles.use_light_tree = False
scene.cycles.blur_glossy = 0.0
scene.cycles.sample_clamp_indirect = 0.0
scene.view_settings.view_transform = 'Standard'
bpy.context.view_layer.update()

# ---- added for rendering (the .blend has no active camera and no usable light): camera, sun
cam_auto = bpy.data.cameras.new('AutoCamera')
cam_auto.lens = 50.0
cam_auto.sensor_width = 36.0
cam_auto.clip_end = 1000.0
ob_auto_camera = bpy.data.objects.new('AutoCamera', cam_auto)
scene.collection.objects.link(ob_auto_camera)
ob_auto_camera.location = (5.17045, -6.05704, 4.85761)
ob_auto_camera.rotation_euler = (1.09748, -7.21219e-08, 0.694738)
scene.camera = ob_auto_camera
light_auto_sun = bpy.data.lights.new('AutoSun', 'SUN')
light_auto_sun.energy = 3.0
light_auto_sun.angle = 0.0523599
ob_auto_sun = bpy.data.objects.new('AutoSun', light_auto_sun)
scene.collection.objects.link(ob_auto_sun)
ob_auto_sun.rotation_euler = (0.872665, 0.174533, 0.523599)
bpy.context.view_layer.update()

